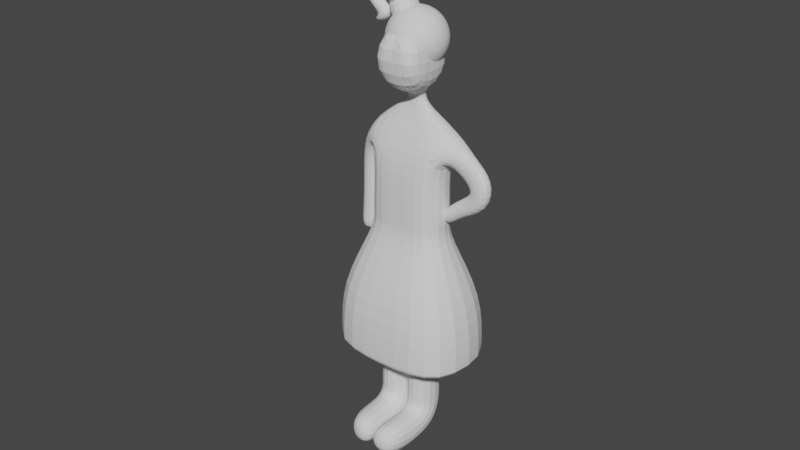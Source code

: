 # Source: Girl.blend  (saved by Blender 2.80.75; exported with 4.5.12 LTS)
import bpy
from mathutils import Matrix  # noqa: F401  (used for matrix-valued properties, if any)

bpy.ops.wm.read_factory_settings(use_empty=True)
scene = bpy.context.scene
scene.name = 'Scene'

# ---- collections
col_collection = bpy.data.collections.new('Collection'); scene.collection.children.link(col_collection)
col_girl_pieces = bpy.data.collections.new('Girl Pieces'); scene.collection.children.link(col_girl_pieces)

# ---- world
world_world = bpy.data.worlds.new('World'); scene.world = world_world
world_world.use_nodes = True; world_world.node_tree.nodes.clear()
_N = world_world.node_tree.nodes; _L = world_world.node_tree.links
n0 = _N.new('ShaderNodeOutputWorld'); n0.name = 'World Output'; n0.location = (300, 300)
n1 = _N.new('ShaderNodeBackground'); n1.name = 'Background'; n1.location = (10, 300)
n1.inputs[0].default_value = (0.05088, 0.05088, 0.05088, 1.0)
_L.new(n1.outputs[0], n0.inputs[0])
n0.is_active_output = True
world_world.color = (0.05088, 0.05088, 0.05088)
world_world.use_sun_shadow = False
world_world.sun_shadow_jitter_overblur = 0.0

# ---- meshes
me_cube_016 = bpy.data.meshes.new('Cube.016')
me_cube_016.from_pydata([(-10.0, -10.0, -10.0), (-10.0, -10.0, 10.0), (-10.0, 10.0, -10.0), (-10.0, 10.0, 10.0), (10.0, -10.0, -10.0), (10.0, -10.0, 10.0), (10.0, 10.0, -10.0), (10.0, 10.0, 10.0), (-8.796, 17.83, 12.96), (-9.058, 10.62, 2.194), (10.85, 12.32, 1.652), (11.11, 19.53, 12.42), (-6.645, 24.68, 4.029), (-5.914, 12.95, 0.6905), (7.123, 14.07, 0.3358), (6.392, 25.8, 3.674), (-7.084, 18.32, -8.018), (-5.865, 9.216, -2.624), (7.172, 10.33, -2.978), (5.953, 19.43, -8.372), (-7.143, 17.51, -9.583), (-6.327, 5.341, -12.33), (6.711, 6.457, -12.69), (5.894, 18.63, -9.938), (-5.824, 22.73, -11.68), (-5.561, 16.11, -15.4), (3.64, 16.9, -15.65), (3.377, 23.52, -11.93), (-17.76, 61.75, -120.0), (-8.444, 40.95, -63.37), (9.762, 61.75, -120.0), (8.444, 40.95, -63.37), (-17.76, 13.42, -139.1), (-8.444, -10.24, -83.68), (9.762, 13.42, -139.1), (8.444, -10.24, -83.68), (9.762, 37.58, -129.6), (8.444, 15.64, -74.24), (-17.76, 37.58, -129.6), (-8.444, 15.64, -74.24), (-17.76, 44.33, -80.63), (9.762, 44.33, -80.63), (9.762, -0.8713, -98.56), (-17.76, -0.8713, -98.56), (-17.76, 22.62, -91.84), (9.762, 22.62, -91.84), (-6.698, 48.92, -85.06), (-6.698, 60.49, -80.27), (6.698, 60.49, -80.27), (6.698, 48.92, -85.06), (5.329, -3.538, -103.8), (5.329, -19.22, -101.2), (-5.329, -19.22, -101.2), (-5.329, -3.538, -103.8), (-6.698, 56.73, -105.8), (-6.698, 68.82, -102.5), (6.698, 68.82, -102.5), (6.698, 56.73, -105.8), (5.329, -10.89, -115.9), (5.329, -27.53, -115.1), (-5.329, -27.53, -115.1), (-5.329, -10.89, -115.9), (-6.698, 67.92, -129.2), (-6.698, 79.53, -125.2), (6.698, 79.53, -125.2), (6.698, 67.92, -129.2), (5.329, 3.411, -124.1), (5.329, 2.225, -133.8), (-5.329, 2.225, -133.8), (-5.329, 3.411, -124.1), (-6.698, 72.66, -137.4), (-6.698, 83.34, -133.8), (6.698, 83.34, -133.8), (6.698, 72.66, -137.4), (6.698, 16.01, -128.5), (6.698, 14.69, -139.6), (-6.698, 14.69, -139.6), (-6.698, 16.01, -128.5), (9.762, 58.0, -110.5), (9.762, 9.663, -129.7), (-17.76, 9.663, -129.7), (-17.76, 33.83, -120.1), (9.762, 33.83, -120.1), (-17.76, 58.0, -110.5), (-3.769, 17.16, -61.2), (3.769, 17.16, -61.2), (3.769, 11.69, -64.29), (3.769, 5.586, -65.79), (-3.769, 5.586, -65.79), (-3.769, 11.69, -64.29), (-3.769, 13.47, -51.9), (3.769, 13.47, -51.9), (-23.77, 1.898, -56.49), (3.769, 1.898, -56.49), (-3.769, 1.898, -56.49), (-23.77, 13.47, -51.9), (-23.77, -12.85, -19.31), (-23.77, -1.279, -14.72), (13.77, 13.47, -51.9), (13.77, 1.898, -56.49), (13.77, -1.279, -14.72), (13.77, -12.85, -19.31), (-23.77, -22.15, -23.0), (-23.77, -7.397, -60.18), (13.77, -22.15, -23.0), (13.77, -7.397, -60.18), (-23.77, 22.77, -48.21), (-23.77, 8.016, -11.03), (13.77, 22.77, -48.21), (13.77, 8.016, -11.03), (9.762, 65.44, -129.3), (-17.76, 65.44, -129.3), (9.762, 41.27, -138.8), (-17.76, 17.1, -148.4), (9.762, 17.1, -148.4), (-17.76, 41.27, -138.8), (7.73, 60.28, -186.8), (7.73, 77.69, -179.9), (-15.73, 60.28, -186.8), (-15.73, 77.69, -179.9), (7.73, 60.28, -186.8), (-15.73, 60.28, -186.8), (7.73, 42.88, -193.7), (-15.73, 39.68, -194.9), (7.73, 82.41, -242.5), (7.73, 101.7, -234.9), (-15.73, 82.41, -242.5), (-15.73, 101.7, -234.9), (7.73, 82.41, -242.5), (-15.73, 82.41, -242.5), (7.73, 63.14, -250.2), (-15.73, 63.14, -250.2), (7.469, 84.79, -248.5), (7.469, 104.1, -240.9), (-15.47, 82.98, -244.0), (-15.47, 102.2, -236.3), (7.469, 84.79, -248.5), (-15.47, 82.98, -244.0), (7.469, 65.53, -256.2), (-15.47, 63.71, -251.6), (3.928, 89.25, -259.8), (3.928, 108.5, -252.1), (-15.29, 84.29, -247.3), (-15.29, 103.6, -239.6), (3.928, 89.25, -259.8), (-15.29, 84.29, -247.3), (3.928, 69.98, -267.4), (-15.29, 65.02, -254.9), (-6.794, 93.03, -269.3), (-6.794, 112.3, -261.7), (-19.19, 85.68, -250.8), (-19.19, 105.0, -243.1), (-6.794, 93.03, -269.3), (-19.19, 85.68, -250.8), (-6.794, 73.76, -276.9), (-19.19, 66.41, -258.4), (-36.22, 93.71, -271.0), (-36.22, 113.0, -263.4), (-35.42, 85.07, -249.2), (-35.42, 104.3, -241.6), (-36.22, 93.71, -271.0), (-35.42, 85.07, -249.2), (-36.22, 74.45, -278.7), (-35.42, 65.8, -256.9), (-47.08, 92.08, -266.9), (-47.08, 105.9, -261.4), (-46.55, 86.42, -252.6), (-46.55, 100.3, -247.1), (-47.08, 92.08, -266.9), (-46.55, 86.42, -252.6), (-47.08, 78.22, -272.4), (-46.55, 72.56, -258.1), (5.329, -18.15, -133.6), (5.329, -9.975, -120.8), (-5.329, -18.15, -133.6), (-5.329, -9.975, -120.8), (27.62, 100.1, -158.5), (-35.62, 100.1, -158.5), (27.62, 56.02, -176.0), (-35.62, 11.96, -193.5), (27.62, 11.96, -193.5), (-35.62, 56.02, -176.0), (27.62, 114.8, -195.7), (-35.62, 114.8, -195.7), (27.62, 70.77, -213.2), (-35.62, 26.71, -230.7), (27.62, 26.71, -230.7), (-35.62, 70.77, -213.2), (27.62, 114.8, -195.7), (-35.62, 114.8, -195.7), (27.62, 70.77, -213.2), (-35.62, 26.71, -230.7), (27.62, 26.71, -230.7), (-35.62, 70.77, -213.2), (7.069, -9.143, -11.78), (10.26, -8.513, -13.37), (13.06, -7.666, -15.51), (15.36, -6.633, -18.11), (17.07, -5.456, -21.08), (18.12, -4.178, -24.3), (18.47, -2.849, -27.65), (18.12, -1.52, -31.0), (17.07, -0.2418, -34.22), (15.36, 0.936, -37.19), (10.26, 2.815, -41.92), (3.534, -10.18, -11.07), (6.933, -10.42, -12.29), (10.07, -10.37, -14.11), (12.81, -10.03, -16.45), (15.06, -9.419, -19.21), (16.74, -8.55, -22.3), (17.77, -7.463, -25.6), (18.12, -6.198, -28.98), (17.77, -4.805, -32.3), (16.74, -3.337, -35.45), (15.06, -1.849, -38.29), (12.81, -0.4003, -40.73), (10.07, 0.9545, -42.66), (6.933, 2.163, -44.02), (3.534, 3.179, -44.75), (3.329, -10.81, -11.32), (6.531, -11.66, -12.78), (9.481, -12.16, -14.82), (12.07, -12.31, -17.35), (14.19, -12.1, -20.28), (15.77, -11.53, -23.48), (16.74, -10.62, -26.85), (17.07, -9.419, -30.25), (16.74, -7.964, -33.55), (15.77, -6.312, -36.63), (14.19, -4.527, -39.35), (12.07, -2.678, -41.63), (9.481, -0.835, -43.37), (6.531, 0.9305, -44.51), (3.329, 2.551, -45.0), (2.996, -11.39, -11.55), (5.878, -12.79, -13.23), (8.533, -13.81, -15.47), (10.86, -14.41, -18.18), (12.77, -14.56, -21.25), (14.19, -14.27, -24.57), (15.06, -13.53, -28.01), (15.36, -12.39, -31.43), (15.06, -10.88, -34.71), (14.19, -9.055, -37.71), (12.77, -6.995, -40.33), (10.86, -4.777, -42.46), (8.533, -2.484, -44.03), (5.878, -0.2054, -44.96), (2.996, 1.972, -45.23), (2.548, -11.9, -11.75), (4.998, -13.79, -13.63), (7.257, -15.26, -16.05), (9.236, -16.25, -18.91), (10.86, -16.73, -22.11), (12.07, -16.67, -25.53), (12.81, -16.09, -29.02), (13.06, -14.99, -32.46), (12.81, -13.43, -35.72), (12.07, -11.46, -38.67), (10.86, -9.159, -41.19), (9.236, -6.617, -43.19), (7.257, -3.93, -44.6), (4.998, -1.201, -45.35), (2.548, 1.464, -45.43), (2.002, -12.32, -11.91), (3.927, -14.61, -13.95), (5.702, -16.44, -16.52), (7.257, -17.76, -19.51), (8.533, -18.5, -22.82), (9.481, -18.65, -26.31), (10.07, -18.18, -29.85), (10.26, -17.13, -33.31), (10.07, -15.52, -36.55), (9.481, -13.43, -39.45), (8.533, -10.93, -41.9), (7.257, -8.127, -43.79), (5.702, -5.116, -45.07), (3.927, -2.018, -45.68), (2.002, 1.048, -45.59), (1.379, -12.62, -12.03), (2.705, -15.21, -14.19), (3.927, -17.33, -16.87), (4.998, -18.88, -19.96), (5.878, -19.82, -23.34), (6.531, -20.11, -26.89), (6.933, -19.74, -30.47), (7.069, -18.71, -33.94), (6.933, -17.08, -37.17), (6.531, -14.9, -40.03), (5.878, -12.25, -42.42), (4.998, -9.248, -44.24), (3.927, -5.997, -45.42), (2.705, -2.625, -45.92), (1.379, 0.738, -45.71), (0.703, -12.82, -12.11), (1.379, -15.59, -14.34), (2.002, -17.87, -17.08), (2.548, -19.57, -20.23), (2.996, -20.64, -23.66), (3.329, -21.01, -27.25), (3.534, -20.69, -30.85), (3.604, -19.69, -34.33), (3.534, -18.04, -37.55), (3.329, -15.8, -40.39), (2.996, -13.07, -42.74), (2.548, -9.939, -44.51), (2.002, -6.54, -45.64), (1.379, -2.999, -46.07), (0.703, 0.5474, -45.79), (-6.784e-06, -12.88, -12.14), (-8.03e-06, -15.71, -14.39), (-7.277e-06, -18.05, -17.16), (-6.723e-06, -19.81, -20.32), (-7.686e-06, -20.91, -23.77), (-7.519e-06, -21.32, -27.37), (-9.304e-06, -21.02, -30.98), (-8.855e-06, -20.02, -34.46), (-9.256e-06, -18.36, -37.68), (-7.425e-06, -16.1, -40.51), (-7.55e-06, -13.34, -42.85), (-6.55e-06, -10.17, -44.6), (-6.192e-06, -6.724, -45.71), (-6.481e-06, -3.126, -46.12), (-6.763e-06, 0.483, -45.82), (-0.7031, -12.82, -12.11), (-1.379, -15.59, -14.34), (-2.002, -17.87, -17.08), (-2.548, -19.57, -20.23), (-2.996, -20.64, -23.66), (-3.329, -21.01, -27.25), (-3.534, -20.69, -30.85), (-3.604, -19.69, -34.33), (-3.534, -18.04, -37.55), (-3.329, -15.8, -40.39), (-2.996, -13.07, -42.74), (-2.548, -9.939, -44.51), (-2.002, -6.54, -45.64), (-1.379, -2.999, -46.07), (-0.7031, 0.5474, -45.79), (-1.379, -12.62, -12.03), (-2.705, -15.21, -14.19), (-3.927, -17.33, -16.87), (-4.998, -18.88, -19.96), (-5.878, -19.82, -23.34), (-6.531, -20.11, -26.89), (-6.933, -19.74, -30.47), (-7.069, -18.71, -33.94), (-6.933, -17.08, -37.17), (-6.531, -14.9, -40.03), (-5.878, -12.25, -42.42), (-4.998, -9.248, -44.24), (-3.927, -5.997, -45.42), (-2.705, -2.625, -45.92), (-1.379, 0.738, -45.71), (-2.002, -12.32, -11.91), (-3.927, -14.61, -13.95), (-5.702, -16.44, -16.52), (-7.257, -17.76, -19.51), (-8.533, -18.5, -22.82), (-9.481, -18.65, -26.31), (-10.07, -18.18, -29.85), (-10.26, -17.13, -33.31), (-10.07, -15.52, -36.55), (-9.481, -13.43, -39.45), (-8.533, -10.93, -41.9), (-7.257, -8.127, -43.79), (-5.702, -5.116, -45.07), (-3.927, -2.018, -45.68), (-2.002, 1.048, -45.59), (-2.548, -11.9, -11.75), (-4.998, -13.79, -13.63), (-7.257, -15.26, -16.05), (-9.236, -16.25, -18.91), (-10.86, -16.73, -22.11), (-12.07, -16.67, -25.53), (-12.81, -16.09, -29.02), (-13.06, -14.99, -32.46), (-12.81, -13.43, -35.72), (-12.07, -11.46, -38.67), (-10.86, -9.159, -41.19), (-9.236, -6.617, -43.19), (-7.257, -3.93, -44.6), (-4.998, -1.201, -45.35), (-2.548, 1.464, -45.43), (-2.996, -11.39, -11.55), (-5.878, -12.79, -13.23), (-8.533, -13.81, -15.47), (-10.86, -14.41, -18.18), (-12.77, -14.56, -21.25), (-14.19, -14.27, -24.57), (-15.06, -13.53, -28.01), (-15.36, -12.39, -31.43), (-15.06, -10.88, -34.71), (-14.19, -9.055, -37.71), (-12.77, -6.995, -40.33), (-10.86, -4.777, -42.46), (-8.533, -2.484, -44.03), (-5.878, -0.2054, -44.96), (-2.996, 1.972, -45.23), (-3.329, -10.81, -11.32), (-6.531, -11.66, -12.78), (-9.481, -12.16, -14.82), (-12.07, -12.31, -17.35), (-14.19, -12.1, -20.28), (-15.77, -11.53, -23.48), (-16.74, -10.62, -26.85), (-17.07, -9.419, -30.25), (-16.74, -7.964, -33.55), (-15.77, -6.312, -36.63), (-14.19, -4.527, -39.35), (-12.07, -2.678, -41.63), (-9.481, -0.835, -43.37), (-6.531, 0.9305, -44.51), (-3.329, 2.551, -45.0), (-3.534, -10.18, -11.07), (-6.933, -10.42, -12.29), (-10.07, -10.37, -14.11), (-12.81, -10.03, -16.45), (-15.06, -9.419, -19.21), (-16.74, -8.55, -22.3), (-17.77, -7.463, -25.6), (-18.12, -6.198, -28.98), (-17.77, -4.805, -32.3), (-16.74, -3.336, -35.45), (-15.06, -1.849, -38.29), (-12.81, -0.4003, -40.73), (-10.07, 0.9545, -42.66), (-6.933, 2.163, -44.02), (-3.534, 3.179, -44.75), (-3.604, -9.53, -10.81), (-7.069, -9.143, -11.78), (-10.26, -8.513, -13.37), (-13.06, -7.666, -15.51), (-15.36, -6.633, -18.11), (-17.07, -5.456, -21.08), (-18.12, -4.178, -24.3), (-18.47, -2.849, -27.65), (-18.12, -1.52, -31.0), (-17.07, -0.2418, -34.22), (-15.36, 0.936, -37.19), (-13.06, 1.968, -39.79), (-10.26, 2.815, -41.92), (-7.069, 3.445, -43.51), (-3.604, 3.833, -44.49), (-3.534, -8.877, -10.55), (-6.933, -7.861, -11.28), (-10.07, -6.652, -12.63), (-12.81, -5.297, -14.57), (-15.06, -3.848, -17.0), (-16.74, -2.361, -19.85), (-17.77, -0.8925, -22.99), (-18.12, 0.5009, -26.32), (-17.77, 1.766, -29.69), (-16.74, 2.853, -32.99), (-15.06, 3.721, -36.08), (-12.81, 4.337, -38.85), (-10.07, 4.676, -41.18), (-6.933, 4.727, -43.0), (-3.534, 4.486, -44.23), (-3.329, -8.248, -10.3), (-6.531, -6.628, -10.79), (-9.481, -4.863, -11.92), (-12.07, -3.02, -13.66), (-14.19, -1.17, -15.94), (-15.77, 0.6147, -18.67), (-16.74, 2.267, -21.74), (-17.07, 3.722, -25.04), (-16.74, 4.925, -28.44), (-15.77, 5.829, -31.81), (-14.19, 6.399, -35.02), (-12.07, 6.614, -37.94), (-9.481, 6.466, -40.47), (-6.531, 5.959, -42.51), (-3.329, 5.115, -43.98), (-2.996, -7.669, -10.07), (-5.878, -5.492, -10.34), (-8.533, -3.213, -11.27), (-10.86, -0.9207, -12.83), (-12.77, 1.298, -14.96), (-14.19, 3.357, -17.58), (-15.06, 5.178, -20.59), (-15.36, 6.69, -23.86), (-15.06, 7.836, -27.28), (-14.19, 8.571, -30.72), (-12.77, 8.867, -34.04), (-10.86, 8.713, -37.11), (-8.533, 8.115, -39.82), (-5.878, 7.095, -42.06), (-2.996, 5.694, -43.75), (-1.084e-05, -9.661, -10.48), (-2.548, -7.162, -9.867), (-4.998, -4.496, -9.941), (-7.257, -1.768, -10.69), (-9.236, 0.9191, -12.1), (-10.86, 3.461, -14.1), (-12.07, 5.761, -16.63), (-12.81, 7.73, -19.57), (-13.06, 9.292, -22.83), (-12.81, 10.39, -26.27), (-12.07, 10.97, -29.77), (-10.86, 11.03, -33.18), (-9.236, 10.55, -36.38), (-7.257, 9.561, -39.25), (-4.998, 8.091, -41.67), (-2.548, 6.201, -43.55), (-2.002, -6.745, -9.702), (-3.927, -3.679, -9.616), (-5.702, -0.5816, -10.22), (-7.257, 2.429, -11.5), (-8.533, 5.237, -13.4), (-9.481, 7.734, -15.84), (-10.07, 9.824, -18.74), (-10.26, 11.43, -21.98), (-10.07, 12.48, -25.44), (-9.481, 12.95, -28.98), (-8.533, 12.81, -32.48), (-7.257, 12.06, -35.78), (-5.702, 10.75, -38.78), (-3.927, 8.908, -41.34), (-2.002, 6.618, -43.38), (-1.379, -6.435, -9.579), (-2.705, -3.072, -9.375), (-3.927, 0.3, -9.874), (-4.998, 3.551, -11.06), (-5.878, 6.556, -12.87), (-6.531, 9.2, -15.26), (-6.933, 11.38, -18.12), (-7.069, 13.01, -21.35), (-6.933, 14.04, -24.82), (-6.531, 14.41, -28.4), (-5.878, 14.13, -31.95), (-4.998, 13.19, -35.34), (-3.927, 11.63, -38.43), (-2.705, 9.515, -41.1), (-1.379, 6.927, -43.26), (-0.7031, -6.245, -9.503), (-1.379, -2.698, -9.227), (-2.002, 0.8428, -9.659), (-2.548, 4.242, -10.78), (-2.996, 7.368, -12.55), (-3.329, 10.1, -14.9), (-3.534, 12.34, -17.74), (-3.604, 13.99, -20.97), (-3.534, 15.0, -24.44), (-3.329, 15.32, -28.04), (-2.996, 14.94, -31.63), (-2.548, 13.88, -35.06), (-2.002, 12.17, -38.21), (-1.379, 9.889, -40.95), (-0.7031, 7.118, -43.18), (-5.258e-06, -6.181, -9.478), (-5.43e-06, -2.572, -9.177), (-5.719e-06, 1.026, -9.586), (-3.82e-06, 4.475, -10.69), (-3.04e-06, 7.643, -12.44), (-1.403e-06, 10.41, -14.78), (-2.655e-06, 12.66, -17.62), (-2.616e-06, 14.32, -20.83), (-2.607e-06, 15.32, -24.32), (-1.309e-06, 15.62, -27.92), (-2.904e-06, 15.21, -31.52), (-3.646e-06, 14.11, -34.97), (-5.515e-06, 12.35, -38.14), (-5.863e-06, 10.02, -40.9), (-5.127e-06, 7.182, -43.16), (0.703, -6.245, -9.503), (1.379, -2.698, -9.227), (2.002, 0.8428, -9.659), (2.548, 4.242, -10.78), (2.996, 7.368, -12.55), (3.329, 10.1, -14.9), (3.534, 12.34, -17.74), (3.604, 13.99, -20.97), (3.534, 15.0, -24.44), (3.329, 15.32, -28.04), (2.996, 14.94, -31.63), (2.548, 13.88, -35.06), (2.002, 12.17, -38.21), (1.379, 9.889, -40.95), (0.703, 7.118, -43.18), (-6.341e-06, 3.964, -44.82), (1.379, -6.435, -9.579), (2.705, -3.072, -9.375), (3.927, 0.3, -9.874), (4.998, 3.551, -11.06), (5.878, 6.556, -12.87), (6.531, 9.2, -15.26), (6.933, 11.38, -18.12), (7.069, 13.01, -21.35), (6.933, 14.04, -24.82), (6.531, 14.41, -28.4), (5.878, 14.13, -31.95), (4.998, 13.19, -35.34), (3.927, 11.63, -38.43), (2.705, 9.515, -41.1), (1.379, 6.927, -43.26), (2.002, -6.745, -9.702), (3.927, -3.679, -9.616), (5.702, -0.5816, -10.22), (7.257, 2.429, -11.5), (8.533, 5.237, -13.4), (9.481, 7.734, -15.84), (10.07, 9.824, -18.74), (10.26, 11.43, -21.98), (10.07, 12.48, -25.44), (9.481, 12.95, -28.98), (8.533, 12.81, -32.48), (7.257, 12.06, -35.78), (5.702, 10.75, -38.78), (3.927, 8.908, -41.34), (2.002, 6.618, -43.38), (2.548, -7.162, -9.867), (4.998, -4.496, -9.941), (7.257, -1.768, -10.69), (9.236, 0.9191, -12.1), (10.86, 3.461, -14.1), (12.07, 5.761, -16.63), (12.81, 7.73, -19.57), (13.06, 9.292, -22.83), (12.81, 10.39, -26.27), (12.07, 10.97, -29.77), (10.86, 11.03, -33.18), (9.236, 10.55, -36.38), (7.257, 9.561, -39.25), (4.998, 8.091, -41.67), (2.548, 6.201, -43.55), (2.996, -7.669, -10.07), (5.878, -5.492, -10.34), (8.533, -3.213, -11.27), (10.86, -0.9207, -12.83), (12.77, 1.298, -14.96), (14.19, 3.357, -17.58), (15.06, 5.178, -20.59), (15.36, 6.69, -23.86), (15.06, 7.836, -27.28), (14.19, 8.571, -30.72), (12.77, 8.867, -34.04), (10.86, 8.713, -37.11), (8.533, 8.115, -39.82), (5.878, 7.095, -42.06), (2.996, 5.694, -43.75), (3.329, -8.248, -10.3), (6.531, -6.628, -10.79), (9.481, -4.863, -11.92), (12.07, -3.02, -13.66), (14.19, -1.17, -15.94), (15.77, 0.6147, -18.67), (16.74, 2.267, -21.74), (17.07, 3.722, -25.04), (16.74, 4.925, -28.44), (15.77, 5.829, -31.81), (14.19, 6.399, -35.02), (12.07, 6.614, -37.94), (9.481, 6.466, -40.47), (6.531, 5.959, -42.51), (3.329, 5.115, -43.98), (3.534, -8.877, -10.55), (6.933, -7.861, -11.28), (10.07, -6.652, -12.63), (12.81, -5.297, -14.57), (15.06, -3.848, -17.0), (16.74, -2.361, -19.85), (17.77, -0.8925, -22.99), (18.12, 0.5009, -26.32), (17.77, 1.766, -29.69), (16.74, 2.853, -32.99), (15.06, 3.721, -36.08), (12.81, 4.337, -38.85), (10.07, 4.676, -41.18), (6.933, 4.727, -43.0), (3.534, 4.486, -44.23), (3.604, -9.53, -10.81), (13.06, 1.968, -39.79), (7.069, 3.445, -43.51), (3.604, 3.833, -44.49), (-10.0, 10.0, -20.0), (-10.0, 10.0, -4.768e-06), (10.0, 10.0, -20.0), (10.0, 10.0, -4.768e-06), (-10.0, -10.0, -20.0), (-10.0, -10.0, -4.768e-06), (10.0, -10.0, -20.0), (10.0, -10.0, -4.768e-06)], [], [(0, 1, 3, 2), (2, 3, 7, 6), (6, 7, 5, 4), (4, 5, 1, 0), (2, 6, 4, 0), (5, 7, 10, 11), (10, 9, 13, 14), (3, 1, 8, 9), (1, 5, 11, 8), (7, 3, 9, 10), (15, 14, 18, 19), (11, 10, 14, 15), (9, 8, 12, 13), (8, 11, 15, 12), (16, 19, 23, 20), (13, 12, 16, 17), (12, 15, 19, 16), (14, 13, 17, 18), (23, 22, 26, 27), (18, 17, 21, 22), (19, 18, 22, 23), (17, 16, 20, 21), (26, 25, 24, 27), (21, 20, 24, 25), (20, 23, 27, 24), (22, 21, 25, 26), (45, 37, 35, 42), (44, 39, 29, 40), (43, 33, 39, 44), (41, 31, 37, 45), (78, 41, 45, 82), (80, 43, 44, 81), (81, 44, 40, 83), (79, 42, 43, 80), (82, 45, 42, 79), (83, 40, 41, 78), (33, 35, 87, 88), (29, 47, 46, 40), (31, 48, 47, 29), (41, 49, 48, 31), (40, 46, 49, 41), (35, 51, 50, 42), (33, 52, 51, 35), (43, 53, 52, 33), (42, 50, 53, 43), (63, 71, 70, 62), (47, 55, 54, 46), (48, 56, 55, 47), (49, 57, 56, 48), (46, 54, 57, 49), (70, 71, 72, 73), (51, 59, 58, 50), (52, 60, 59, 51), (53, 61, 60, 52), (50, 58, 61, 53), (55, 63, 62, 54), (56, 64, 63, 55), (57, 65, 64, 56), (54, 62, 65, 57), (172, 67, 66, 173), (174, 68, 67, 172), (175, 69, 68, 174), (173, 66, 69, 175), (64, 72, 71, 63), (65, 73, 72, 64), (62, 70, 73, 65), (74, 75, 76, 77), (67, 75, 74, 66), (68, 76, 75, 67), (69, 77, 76, 68), (66, 74, 77, 69), (28, 83, 78, 30), (36, 82, 79, 34), (34, 79, 80, 32), (38, 81, 83, 28), (32, 80, 81, 38), (30, 78, 82, 36), (88, 87, 93, 94), (39, 33, 88, 89), (37, 31, 85, 86), (31, 29, 84, 85), (29, 39, 89, 84), (35, 37, 86, 87), (84, 89, 88, 94, 90), (85, 84, 90, 91), (86, 85, 91, 93, 87), (95, 92, 96, 97), (90, 94, 92, 95), (94, 93, 99, 105, 103, 92), (102, 104, 101, 100, 109, 107, 97, 96), (93, 91, 98, 99), (99, 98, 100, 101), (91, 90, 95, 106, 108, 98), (99, 101, 104, 105), (103, 105, 104, 102), (96, 92, 103, 102), (109, 108, 106, 107), (100, 98, 108, 109), (95, 97, 107, 106), (32, 38, 115, 113), (36, 34, 114, 112), (30, 36, 112, 110), (28, 30, 110, 111), (34, 32, 113, 114), (38, 28, 111, 115), (123, 121, 129, 131), (117, 116, 124, 125), (114, 113, 179, 180), (129, 128, 136, 137), (130, 131, 139, 138), (120, 122, 130, 128), (119, 117, 125, 127), (116, 118, 126, 124), (122, 123, 131, 130), (121, 120, 128, 129), (118, 119, 127, 126), (138, 139, 147, 146), (132, 134, 142, 140), (126, 127, 135, 134), (125, 124, 132, 133), (131, 129, 137, 139), (128, 130, 138, 136), (127, 125, 133, 135), (124, 126, 134, 132), (144, 146, 154, 152), (147, 145, 153, 155), (137, 136, 144, 145), (134, 135, 143, 142), (133, 132, 140, 141), (139, 137, 145, 147), (136, 138, 146, 144), (135, 133, 141, 143), (149, 148, 156, 157), (150, 151, 159, 158), (143, 141, 149, 151), (140, 142, 150, 148), (146, 147, 155, 154), (145, 144, 152, 153), (142, 143, 151, 150), (141, 140, 148, 149), (161, 160, 168, 169), (162, 163, 171, 170), (155, 153, 161, 163), (152, 154, 162, 160), (151, 149, 157, 159), (148, 150, 158, 156), (154, 155, 163, 162), (153, 152, 160, 161), (165, 164, 166, 167), (169, 168, 170, 171), (158, 159, 167, 166), (157, 156, 164, 165), (163, 161, 169, 171), (160, 162, 170, 168), (159, 157, 165, 167), (156, 158, 166, 164), (58, 173, 175, 61), (61, 175, 174, 60), (60, 174, 172, 59), (59, 172, 173, 58), (181, 177, 183, 187), (111, 110, 176, 177), (115, 111, 177, 181), (113, 115, 181, 179), (110, 112, 178, 176), (112, 114, 180, 178), (184, 186, 192, 190), (179, 181, 187, 185), (176, 178, 184, 182), (178, 180, 186, 184), (180, 179, 185, 186), (177, 176, 182, 183), (188, 190, 192, 191, 193, 189), (186, 185, 191, 192), (183, 182, 188, 189), (187, 183, 189, 193), (185, 187, 193, 191), (182, 184, 190, 188), (198, 197, 209, 210), (674, 204, 217, 218), (199, 198, 210, 211), (675, 674, 218, 219), (200, 199, 211, 212), (672, 490, 205), (581, 675, 219), (201, 200, 212, 213), (194, 672, 205, 206), (202, 201, 213, 214), (195, 194, 206, 207), (203, 202, 214, 215), (196, 195, 207, 208), (673, 203, 215, 216), (197, 196, 208, 209), (204, 673, 216, 217), (209, 208, 223, 224), (217, 216, 231, 232), (210, 209, 224, 225), (218, 217, 232, 233), (211, 210, 225, 226), (219, 218, 233, 234), (212, 211, 226, 227), (205, 490, 220), (581, 219, 234), (213, 212, 227, 228), (206, 205, 220, 221), (214, 213, 228, 229), (207, 206, 221, 222), (215, 214, 229, 230), (208, 207, 222, 223), (216, 215, 230, 231), (228, 227, 242, 243), (221, 220, 235, 236), (229, 228, 243, 244), (222, 221, 236, 237), (230, 229, 244, 245), (223, 222, 237, 238), (231, 230, 245, 246), (224, 223, 238, 239), (232, 231, 246, 247), (225, 224, 239, 240), (233, 232, 247, 248), (226, 225, 240, 241), (234, 233, 248, 249), (227, 226, 241, 242), (220, 490, 235), (581, 234, 249), (247, 246, 261, 262), (240, 239, 254, 255), (248, 247, 262, 263), (241, 240, 255, 256), (249, 248, 263, 264), (242, 241, 256, 257), (235, 490, 250), (581, 249, 264), (243, 242, 257, 258), (236, 235, 250, 251), (244, 243, 258, 259), (237, 236, 251, 252), (245, 244, 259, 260), (238, 237, 252, 253), (246, 245, 260, 261), (239, 238, 253, 254), (251, 250, 265, 266), (259, 258, 273, 274), (252, 251, 266, 267), (260, 259, 274, 275), (253, 252, 267, 268), (261, 260, 275, 276), (254, 253, 268, 269), (262, 261, 276, 277), (255, 254, 269, 270), (263, 262, 277, 278), (256, 255, 270, 271), (264, 263, 278, 279), (257, 256, 271, 272), (250, 490, 265), (581, 264, 279), (258, 257, 272, 273), (270, 269, 284, 285), (278, 277, 292, 293), (271, 270, 285, 286), (279, 278, 293, 294), (272, 271, 286, 287), (265, 490, 280), (581, 279, 294), (273, 272, 287, 288), (266, 265, 280, 281), (274, 273, 288, 289), (267, 266, 281, 282), (275, 274, 289, 290), (268, 267, 282, 283), (276, 275, 290, 291), (269, 268, 283, 284), (277, 276, 291, 292), (289, 288, 303, 304), (282, 281, 296, 297), (290, 289, 304, 305), (283, 282, 297, 298), (291, 290, 305, 306), (284, 283, 298, 299), (292, 291, 306, 307), (285, 284, 299, 300), (293, 292, 307, 308), (286, 285, 300, 301), (294, 293, 308, 309), (287, 286, 301, 302), (280, 490, 295), (581, 294, 309), (288, 287, 302, 303), (281, 280, 295, 296), (308, 307, 322, 323), (301, 300, 315, 316), (309, 308, 323, 324), (302, 301, 316, 317), (295, 490, 310), (581, 309, 324), (303, 302, 317, 318), (296, 295, 310, 311), (304, 303, 318, 319), (297, 296, 311, 312), (305, 304, 319, 320), (298, 297, 312, 313), (306, 305, 320, 321), (299, 298, 313, 314), (307, 306, 321, 322), (300, 299, 314, 315), (320, 319, 334, 335), (313, 312, 327, 328), (321, 320, 335, 336), (314, 313, 328, 329), (322, 321, 336, 337), (315, 314, 329, 330), (323, 322, 337, 338), (316, 315, 330, 331), (324, 323, 338, 339), (317, 316, 331, 332), (310, 490, 325), (581, 324, 339), (318, 317, 332, 333), (311, 310, 325, 326), (319, 318, 333, 334), (312, 311, 326, 327), (339, 338, 353, 354), (332, 331, 346, 347), (325, 490, 340), (581, 339, 354), (333, 332, 347, 348), (326, 325, 340, 341), (334, 333, 348, 349), (327, 326, 341, 342), (335, 334, 349, 350), (328, 327, 342, 343), (336, 335, 350, 351), (329, 328, 343, 344), (337, 336, 351, 352), (330, 329, 344, 345), (338, 337, 352, 353), (331, 330, 345, 346), (343, 342, 357, 358), (351, 350, 365, 366), (344, 343, 358, 359), (352, 351, 366, 367), (345, 344, 359, 360), (353, 352, 367, 368), (346, 345, 360, 361), (354, 353, 368, 369), (347, 346, 361, 362), (340, 490, 355), (581, 354, 369), (348, 347, 362, 363), (341, 340, 355, 356), (349, 348, 363, 364), (342, 341, 356, 357), (350, 349, 364, 365), (362, 361, 376, 377), (355, 490, 370), (581, 369, 384), (363, 362, 377, 378), (356, 355, 370, 371), (364, 363, 378, 379), (357, 356, 371, 372), (365, 364, 379, 380), (358, 357, 372, 373), (366, 365, 380, 381), (359, 358, 373, 374), (367, 366, 381, 382), (360, 359, 374, 375), (368, 367, 382, 383), (361, 360, 375, 376), (369, 368, 383, 384), (381, 380, 395, 396), (374, 373, 388, 389), (382, 381, 396, 397), (375, 374, 389, 390), (383, 382, 397, 398), (376, 375, 390, 391), (384, 383, 398, 399), (377, 376, 391, 392), (370, 490, 385), (581, 384, 399), (378, 377, 392, 393), (371, 370, 385, 386), (379, 378, 393, 394), (372, 371, 386, 387), (380, 379, 394, 395), (373, 372, 387, 388), (385, 490, 400), (581, 399, 414), (393, 392, 407, 408), (386, 385, 400, 401), (394, 393, 408, 409), (387, 386, 401, 402), (395, 394, 409, 410), (388, 387, 402, 403), (396, 395, 410, 411), (389, 388, 403, 404), (397, 396, 411, 412), (390, 389, 404, 405), (398, 397, 412, 413), (391, 390, 405, 406), (399, 398, 413, 414), (392, 391, 406, 407), (404, 403, 418, 419), (412, 411, 426, 427), (405, 404, 419, 420), (413, 412, 427, 428), (406, 405, 420, 421), (414, 413, 428, 429), (407, 406, 421, 422), (400, 490, 415), (581, 414, 429), (408, 407, 422, 423), (401, 400, 415, 416), (409, 408, 423, 424), (402, 401, 416, 417), (410, 409, 424, 425), (403, 402, 417, 418), (411, 410, 425, 426), (423, 422, 437, 438), (416, 415, 430, 431), (424, 423, 438, 439), (417, 416, 431, 432), (425, 424, 439, 440), (418, 417, 432, 433), (426, 425, 440, 441), (419, 418, 433, 434), (427, 426, 441, 442), (420, 419, 434, 435), (428, 427, 442, 443), (421, 420, 435, 436), (429, 428, 443, 444), (422, 421, 436, 437), (415, 490, 430), (581, 429, 444), (442, 441, 456, 457), (435, 434, 449, 450), (443, 442, 457, 458), (436, 435, 450, 451), (444, 443, 458, 459), (437, 436, 451, 452), (430, 490, 445), (581, 444, 459), (438, 437, 452, 453), (431, 430, 445, 446), (439, 438, 453, 454), (432, 431, 446, 447), (440, 439, 454, 455), (433, 432, 447, 448), (441, 440, 455, 456), (434, 433, 448, 449), (454, 453, 468, 469), (447, 446, 461, 462), (455, 454, 469, 470), (448, 447, 462, 463), (456, 455, 470, 471), (449, 448, 463, 464), (457, 456, 471, 472), (450, 449, 464, 465), (458, 457, 472, 473), (451, 450, 465, 466), (459, 458, 473, 474), (452, 451, 466, 467), (445, 490, 460), (581, 459, 474), (453, 452, 467, 468), (446, 445, 460, 461), (473, 472, 487, 488), (466, 465, 480, 481), (474, 473, 488, 489), (467, 466, 481, 482), (460, 490, 475), (581, 474, 489), (468, 467, 482, 483), (461, 460, 475, 476), (469, 468, 483, 484), (462, 461, 476, 477), (470, 469, 484, 485), (463, 462, 477, 478), (471, 470, 485, 486), (464, 463, 478, 479), (472, 471, 486, 487), (465, 464, 479, 480), (477, 476, 492, 493), (485, 484, 500, 501), (478, 477, 493, 494), (486, 485, 501, 502), (479, 478, 494, 495), (487, 486, 502, 503), (480, 479, 495, 496), (488, 487, 503, 504), (481, 480, 496, 497), (489, 488, 504, 505), (482, 481, 497, 498), (475, 490, 491), (581, 489, 505), (483, 482, 498, 499), (476, 475, 491, 492), (484, 483, 499, 500), (497, 496, 511, 512), (505, 504, 519, 520), (498, 497, 512, 513), (491, 490, 506), (581, 505, 520), (499, 498, 513, 514), (492, 491, 506, 507), (500, 499, 514, 515), (493, 492, 507, 508), (501, 500, 515, 516), (494, 493, 508, 509), (502, 501, 516, 517), (495, 494, 509, 510), (503, 502, 517, 518), (496, 495, 510, 511), (504, 503, 518, 519), (516, 515, 530, 531), (509, 508, 523, 524), (517, 516, 531, 532), (510, 509, 524, 525), (518, 517, 532, 533), (511, 510, 525, 526), (519, 518, 533, 534), (512, 511, 526, 527), (520, 519, 534, 535), (513, 512, 527, 528), (506, 490, 521), (581, 520, 535), (514, 513, 528, 529), (507, 506, 521, 522), (515, 514, 529, 530), (508, 507, 522, 523), (535, 534, 549, 550), (528, 527, 542, 543), (521, 490, 536), (581, 535, 550), (529, 528, 543, 544), (522, 521, 536, 537), (530, 529, 544, 545), (523, 522, 537, 538), (531, 530, 545, 546), (524, 523, 538, 539), (532, 531, 546, 547), (525, 524, 539, 540), (533, 532, 547, 548), (526, 525, 540, 541), (534, 533, 548, 549), (527, 526, 541, 542), (539, 538, 553, 554), (547, 546, 561, 562), (540, 539, 554, 555), (548, 547, 562, 563), (541, 540, 555, 556), (549, 548, 563, 564), (542, 541, 556, 557), (550, 549, 564, 565), (543, 542, 557, 558), (536, 490, 551), (581, 550, 565), (544, 543, 558, 559), (537, 536, 551, 552), (545, 544, 559, 560), (538, 537, 552, 553), (546, 545, 560, 561), (558, 557, 572, 573), (551, 490, 566), (581, 565, 580), (559, 558, 573, 574), (552, 551, 566, 567), (560, 559, 574, 575), (553, 552, 567, 568), (561, 560, 575, 576), (554, 553, 568, 569), (562, 561, 576, 577), (555, 554, 569, 570), (563, 562, 577, 578), (556, 555, 570, 571), (564, 563, 578, 579), (557, 556, 571, 572), (565, 564, 579, 580), (577, 576, 592, 593), (570, 569, 585, 586), (578, 577, 593, 594), (571, 570, 586, 587), (579, 578, 594, 595), (572, 571, 587, 588), (580, 579, 595, 596), (573, 572, 588, 589), (566, 490, 582), (581, 580, 596), (574, 573, 589, 590), (567, 566, 582, 583), (575, 574, 590, 591), (568, 567, 583, 584), (576, 575, 591, 592), (569, 568, 584, 585), (581, 596, 611), (590, 589, 604, 605), (583, 582, 597, 598), (591, 590, 605, 606), (584, 583, 598, 599), (592, 591, 606, 607), (585, 584, 599, 600), (593, 592, 607, 608), (586, 585, 600, 601), (594, 593, 608, 609), (587, 586, 601, 602), (595, 594, 609, 610), (588, 587, 602, 603), (596, 595, 610, 611), (589, 588, 603, 604), (582, 490, 597), (609, 608, 623, 624), (602, 601, 616, 617), (610, 609, 624, 625), (603, 602, 617, 618), (611, 610, 625, 626), (604, 603, 618, 619), (597, 490, 612), (581, 611, 626), (605, 604, 619, 620), (598, 597, 612, 613), (606, 605, 620, 621), (599, 598, 613, 614), (607, 606, 621, 622), (600, 599, 614, 615), (608, 607, 622, 623), (601, 600, 615, 616), (613, 612, 627, 628), (621, 620, 635, 636), (614, 613, 628, 629), (622, 621, 636, 637), (615, 614, 629, 630), (623, 622, 637, 638), (616, 615, 630, 631), (624, 623, 638, 639), (617, 616, 631, 632), (625, 624, 639, 640), (618, 617, 632, 633), (626, 625, 640, 641), (619, 618, 633, 634), (612, 490, 627), (581, 626, 641), (620, 619, 634, 635), (632, 631, 646, 647), (640, 639, 654, 655), (633, 632, 647, 648), (641, 640, 655, 656), (634, 633, 648, 649), (627, 490, 642), (581, 641, 656), (635, 634, 649, 650), (628, 627, 642, 643), (636, 635, 650, 651), (629, 628, 643, 644), (637, 636, 651, 652), (630, 629, 644, 645), (638, 637, 652, 653), (631, 630, 645, 646), (639, 638, 653, 654), (651, 650, 665, 666), (644, 643, 658, 659), (652, 651, 666, 667), (645, 644, 659, 660), (653, 652, 667, 668), (646, 645, 660, 661), (654, 653, 668, 669), (647, 646, 661, 662), (655, 654, 669, 670), (648, 647, 662, 663), (656, 655, 670, 671), (649, 648, 663, 664), (642, 490, 657), (581, 656, 671), (650, 649, 664, 665), (643, 642, 657, 658), (670, 669, 204, 674), (663, 662, 198, 199), (671, 670, 674, 675), (664, 663, 199, 200), (657, 490, 672), (581, 671, 675), (665, 664, 200, 201), (658, 657, 672, 194), (666, 665, 201, 202), (659, 658, 194, 195), (667, 666, 202, 203), (660, 659, 195, 196), (668, 667, 203, 673), (661, 660, 196, 197), (669, 668, 673, 204), (662, 661, 197, 198), (676, 677, 679, 678), (678, 679, 683, 682), (682, 683, 681, 680), (680, 681, 677, 676), (678, 682, 680, 676), (683, 679, 677, 681)])
_uv = me_cube_016.uv_layers.new(name='UVMap')
_uv.uv.foreach_set('vector', [0.375, 0.0, 0.625, 0.0, 0.625, 0.25, 0.375, 0.25, 0.375, 0.25, 0.625, 0.25, 0.625, 0.5, 0.375, 0.5, 0.375, 0.5, 0.625, 0.5, 0.625, 0.75, 0.375, 0.75, 0.375, 0.75, 0.625, 0.75, 0.625, 1.0, 0.375, 1.0, 0.125, 0.5, 0.375, 0.5, 0.375, 0.75, 0.125, 0.75, 0.625, 0.75, 0.625, 0.5, 0.625, 0.5, 0.625, 0.75, 0.625, 0.5, 0.625, 0.25, 0.625, 0.25, 0.625, 0.5, 0.625, 0.25, 0.625, 0.0, 0.625, 0.0, 0.625, 0.25, 0.625, 1.0, 0.625, 0.75, 0.625, 0.75, 0.625, 1.0, 0.625, 0.5, 0.625, 0.25, 0.625, 0.25, 0.625, 0.5, 0.625, 0.75, 0.625, 0.5, 0.625, 0.5, 0.625, 0.75, 0.625, 0.75, 0.625, 0.5, 0.625, 0.5, 0.625, 0.75, 0.625, 0.25, 0.625, 0.0, 0.625, 0.0, 0.625, 0.25, 0.625, 1.0, 0.625, 0.75, 0.625, 0.75, 0.625, 1.0, 0.625, 1.0, 0.625, 0.75, 0.625, 0.75, 0.625, 1.0, 0.625, 0.25, 0.625, 0.0, 0.625, 0.0, 0.625, 0.25, 0.625, 1.0, 0.625, 0.75, 0.625, 0.75, 0.625, 1.0, 0.625, 0.5, 0.625, 0.25, 0.625, 0.25, 0.625, 0.5, 0.625, 0.75, 0.625, 0.5, 0.625, 0.5, 0.625, 0.75, 0.625, 0.5, 0.625, 0.25, 0.625, 0.25, 0.625, 0.5, 0.625, 0.75, 0.625, 0.5, 0.625, 0.5, 0.625, 0.75, 0.625, 0.25, 0.625, 0.0, 0.625, 0.0, 0.625, 0.25, 0.625, 0.5, 0.875, 0.5, 0.875, 0.75, 0.625, 0.75, 0.625, 0.25, 0.625, 0.0, 0.625, 0.0, 0.625, 0.25, 0.625, 1.0, 0.625, 0.75, 0.625, 0.75, 0.625, 1.0, 0.625, 0.5, 0.625, 0.25, 0.625, 0.25, 0.625, 0.5, 0.5462, 0.375, 0.625, 0.375, 0.625, 0.5, 0.5462, 0.5, 0.5462, 0.875, 0.625, 0.875, 0.625, 1.0, 0.5462, 1.0, 0.5462, 0.75, 0.625, 0.75, 0.625, 0.875, 0.5462, 0.875, 0.5462, 0.25, 0.625, 0.25, 0.625, 0.375, 0.5462, 0.375, 0.4179, 0.25, 0.5462, 0.25, 0.5462, 0.375, 0.4179, 0.375, 0.4179, 0.75, 0.5462, 0.75, 0.5462, 0.875, 0.4179, 0.875, 0.4179, 0.875, 0.5462, 0.875, 0.5462, 1.0, 0.4179, 1.0, 0.4179, 0.5, 0.5462, 0.5, 0.5462, 0.75, 0.4179, 0.75, 0.4179, 0.375, 0.5462, 0.375, 0.5462, 0.5, 0.4179, 0.5, 0.4179, 0.0, 0.5462, 0.0, 0.5462, 0.25, 0.4179, 0.25, 0.625, 0.75, 0.625, 0.5, 0.625, 0.5, 0.625, 0.75, 0.625, 0.0, 0.625, 0.0, 0.5462, 0.0, 0.5462, 0.0, 0.625, 0.25, 0.625, 0.25, 0.625, 0.0, 0.625, 0.0, 0.5462, 0.25, 0.5462, 0.25, 0.625, 0.25, 0.625, 0.25, 0.5462, 0.0, 0.5462, 0.0, 0.5462, 0.25, 0.5462, 0.25, 0.625, 0.5, 0.625, 0.5, 0.5462, 0.5, 0.5462, 0.5, 0.625, 0.75, 0.625, 0.75, 0.625, 0.5, 0.625, 0.5, 0.5462, 0.75, 0.5462, 0.75, 0.625, 0.75, 0.625, 0.75, 0.5462, 0.5, 0.5462, 0.5, 0.5462, 0.75, 0.5462, 0.75, 0.625, 0.0, 0.625, 0.0, 0.5462, 0.0, 0.5462, 0.0, 0.625, 0.0, 0.625, 0.0, 0.5462, 0.0, 0.5462, 0.0, 0.625, 0.25, 0.625, 0.25, 0.625, 0.0, 0.625, 0.0, 0.5462, 0.25, 0.5462, 0.25, 0.625, 0.25, 0.625, 0.25, 0.5462, 0.0, 0.5462, 0.0, 0.5462, 0.25, 0.5462, 0.25, 0.5462, 0.0, 0.625, 0.0, 0.625, 0.25, 0.5462, 0.25, 0.625, 0.5, 0.625, 0.5, 0.5462, 0.5, 0.5462, 0.5, 0.625, 0.75, 0.625, 0.75, 0.625, 0.5, 0.625, 0.5, 0.5462, 0.75, 0.5462, 0.75, 0.625, 0.75, 0.625, 0.75, 0.5462, 0.5, 0.5462, 0.5, 0.5462, 0.75, 0.5462, 0.75, 0.625, 0.0, 0.625, 0.0, 0.5462, 0.0, 0.5462, 0.0, 0.625, 0.25, 0.625, 0.25, 0.625, 0.0, 0.625, 0.0, 0.5462, 0.25, 0.5462, 0.25, 0.625, 0.25, 0.625, 0.25, 0.5462, 0.0, 0.5462, 0.0, 0.5462, 0.25, 0.5462, 0.25, 0.625, 0.5, 0.625, 0.5, 0.5462, 0.5, 0.5462, 0.5, 0.625, 0.75, 0.625, 0.75, 0.625, 0.5, 0.625, 0.5, 0.5462, 0.75, 0.5462, 0.75, 0.625, 0.75, 0.625, 0.75, 0.5462, 0.5, 0.5462, 0.5, 0.5462, 0.75, 0.5462, 0.75, 0.625, 0.25, 0.625, 0.25, 0.625, 0.0, 0.625, 0.0, 0.5462, 0.25, 0.5462, 0.25, 0.625, 0.25, 0.625, 0.25, 0.5462, 0.0, 0.5462, 0.0, 0.5462, 0.25, 0.5462, 0.25, 0.5462, 0.5, 0.625, 0.5, 0.625, 0.75, 0.5462, 0.75, 0.625, 0.5, 0.625, 0.5, 0.5462, 0.5, 0.5462, 0.5, 0.625, 0.75, 0.625, 0.75, 0.625, 0.5, 0.625, 0.5, 0.5462, 0.75, 0.5462, 0.75, 0.625, 0.75, 0.625, 0.75, 0.5462, 0.5, 0.5462, 0.5, 0.5462, 0.75, 0.5462, 0.75, 0.375, 0.0, 0.4179, 0.0, 0.4179, 0.25, 0.375, 0.25, 0.375, 0.375, 0.4179, 0.375, 0.4179, 0.5, 0.375, 0.5, 0.375, 0.5, 0.4179, 0.5, 0.4179, 0.75, 0.375, 0.75, 0.375, 0.875, 0.4179, 0.875, 0.4179, 1.0, 0.375, 1.0, 0.375, 0.75, 0.4179, 0.75, 0.4179, 0.875, 0.375, 0.875, 0.375, 0.25, 0.4179, 0.25, 0.4179, 0.375, 0.375, 0.375, 0.625, 0.75, 0.625, 0.5, 0.625, 0.5, 0.625, 0.75, 0.625, 0.875, 0.625, 0.75, 0.625, 0.75, 0.625, 0.875, 0.625, 0.375, 0.625, 0.25, 0.625, 0.25, 0.625, 0.375, 0.625, 0.25, 0.625, 0.0, 0.625, 0.0, 0.625, 0.25, 0.625, 1.0, 0.625, 0.875, 0.625, 0.875, 0.625, 1.0, 0.625, 0.5, 0.625, 0.375, 0.625, 0.375, 0.625, 0.5, 0.625, 1.0, 0.625, 0.875, 0.625, 0.75, 0.625, 0.75, 0.625, 1.0, 0.625, 0.25, 0.625, 0.0, 0.625, 0.0, 0.625, 0.25, 0.625, 0.375, 0.625, 0.25, 0.625, 0.25, 0.625, 0.5, 0.625, 0.5, 0.625, 1.0, 0.625, 0.75, 0.625, 0.75, 0.625, 1.0, 0.625, 1.0, 0.625, 0.75, 0.625, 0.75, 0.625, 1.0, 0.625, 0.75, 0.625, 0.5, 0.625, 0.5, 0.625, 0.5, 0.625, 0.75, 0.625, 0.75, 0.625, 0.75, 0.625, 0.5, 0.625, 0.5, 0.875, 0.5, 0.875, 0.5, 0.875, 0.75, 0.875, 0.75, 0.625, 0.75, 0.625, 0.5, 0.625, 0.25, 0.625, 0.25, 0.625, 0.5, 0.625, 0.5, 0.625, 0.25, 0.625, 0.25, 0.625, 0.5, 0.625, 0.25, 0.625, 1.0, 0.625, 1.0, 0.625, 1.0, 0.625, 0.25, 0.625, 0.25, 0.625, 0.5, 0.625, 0.5, 0.625, 0.5, 0.625, 0.5, 0.625, 0.75, 0.625, 0.5, 0.625, 0.5, 0.625, 0.75, 0.625, 0.75, 0.625, 0.75, 0.625, 0.75, 0.625, 0.75, 0.625, 0.25, 0.625, 0.25, 0.625, 0.0, 0.625, 0.0, 0.625, 0.25, 0.625, 0.25, 0.625, 0.25, 0.625, 0.25, 0.625, 1.0, 0.625, 1.0, 0.625, 1.0, 0.625, 1.0, 0.375, 0.75, 0.375, 0.875, 0.375, 0.875, 0.375, 0.75, 0.375, 0.375, 0.375, 0.5, 0.375, 0.5, 0.375, 0.375, 0.375, 0.25, 0.375, 0.375, 0.375, 0.375, 0.375, 0.25, 0.375, 0.0, 0.375, 0.25, 0.375, 0.25, 0.375, 0.0, 0.375, 0.5, 0.375, 0.75, 0.375, 0.75, 0.375, 0.5, 0.375, 0.875, 0.375, 1.0, 0.375, 1.0, 0.375, 0.875, 0.375, 0.75, 0.375, 0.875, 0.375, 0.875, 0.375, 0.75, 0.375, 0.25, 0.375, 0.375, 0.375, 0.375, 0.375, 0.25, 0.375, 0.5, 0.375, 0.75, 0.375, 0.75, 0.375, 0.5, 0.375, 0.875, 0.375, 0.375, 0.375, 0.375, 0.375, 0.875, 0.375, 0.5, 0.375, 0.75, 0.375, 0.75, 0.375, 0.5, 0.375, 0.375, 0.375, 0.5, 0.375, 0.5, 0.375, 0.375, 0.375, 1.0, 0.375, 0.25, 0.375, 0.25, 0.375, 1.0, 0.375, 0.375, 0.375, 0.875, 0.375, 0.875, 0.375, 0.375, 0.375, 0.5, 0.375, 0.75, 0.375, 0.75, 0.375, 0.5, 0.375, 0.875, 0.375, 0.375, 0.375, 0.375, 0.375, 0.875, 0.375, 0.875, 0.375, 1.0, 0.375, 1.0, 0.375, 0.875, 0.375, 0.5, 0.375, 0.75, 0.375, 0.75, 0.375, 0.5, 0.375, 0.375, 0.375, 0.875, 0.375, 0.875, 0.375, 0.375, 0.375, 0.875, 0.375, 1.0, 0.375, 1.0, 0.375, 0.875, 0.375, 0.25, 0.375, 0.375, 0.375, 0.375, 0.375, 0.25, 0.375, 0.75, 0.375, 0.875, 0.375, 0.875, 0.375, 0.75, 0.375, 0.375, 0.375, 0.5, 0.375, 0.5, 0.375, 0.375, 0.375, 1.0, 0.375, 0.25, 0.375, 0.25, 0.375, 1.0, 0.375, 0.375, 0.375, 0.875, 0.375, 0.875, 0.375, 0.375, 0.375, 0.375, 0.375, 0.5, 0.375, 0.5, 0.375, 0.375, 0.375, 0.75, 0.375, 0.875, 0.375, 0.875, 0.375, 0.75, 0.375, 0.875, 0.375, 0.375, 0.375, 0.375, 0.375, 0.875, 0.375, 0.875, 0.375, 1.0, 0.375, 1.0, 0.375, 0.875, 0.375, 0.25, 0.375, 0.375, 0.375, 0.375, 0.375, 0.25, 0.375, 0.75, 0.375, 0.875, 0.375, 0.875, 0.375, 0.75, 0.375, 0.375, 0.375, 0.5, 0.375, 0.5, 0.375, 0.375, 0.375, 1.0, 0.375, 0.25, 0.375, 0.25, 0.375, 1.0, 0.375, 0.25, 0.375, 0.375, 0.375, 0.375, 0.375, 0.25, 0.375, 0.875, 0.375, 1.0, 0.375, 1.0, 0.375, 0.875, 0.375, 1.0, 0.375, 0.25, 0.375, 0.25, 0.375, 1.0, 0.375, 0.375, 0.375, 0.875, 0.375, 0.875, 0.375, 0.375, 0.375, 0.5, 0.375, 0.75, 0.375, 0.75, 0.375, 0.5, 0.375, 0.875, 0.375, 0.375, 0.375, 0.375, 0.375, 0.875, 0.375, 0.875, 0.375, 1.0, 0.375, 1.0, 0.375, 0.875, 0.375, 0.25, 0.375, 0.375, 0.375, 0.375, 0.375, 0.25, 0.375, 0.875, 0.375, 0.375, 0.375, 0.375, 0.375, 0.875, 0.375, 0.5, 0.375, 0.75, 0.375, 0.75, 0.375, 0.5, 0.375, 0.75, 0.375, 0.875, 0.375, 0.875, 0.375, 0.75, 0.375, 0.375, 0.375, 0.5, 0.375, 0.5, 0.375, 0.375, 0.375, 1.0, 0.375, 0.25, 0.375, 0.25, 0.375, 1.0, 0.375, 0.375, 0.375, 0.875, 0.375, 0.875, 0.375, 0.375, 0.375, 0.5, 0.375, 0.75, 0.375, 0.75, 0.375, 0.5, 0.375, 0.875, 0.375, 0.375, 0.375, 0.375, 0.375, 0.875, 0.375, 0.25, 0.375, 0.375, 0.375, 0.875, 0.375, 1.0, 0.375, 0.875, 0.375, 0.375, 0.375, 0.5, 0.375, 0.75, 0.375, 0.875, 0.375, 1.0, 0.375, 1.0, 0.375, 0.875, 0.375, 0.25, 0.375, 0.375, 0.375, 0.375, 0.375, 0.25, 0.375, 0.75, 0.375, 0.875, 0.375, 0.875, 0.375, 0.75, 0.375, 0.375, 0.375, 0.5, 0.375, 0.5, 0.375, 0.375, 0.375, 1.0, 0.375, 0.25, 0.375, 0.25, 0.375, 1.0, 0.375, 0.375, 0.375, 0.875, 0.375, 0.875, 0.375, 0.375, 0.5462, 0.5, 0.5462, 0.5, 0.5462, 0.75, 0.5462, 0.75, 0.5462, 0.75, 0.5462, 0.75, 0.625, 0.75, 0.625, 0.75, 0.625, 0.75, 0.625, 0.75, 0.625, 0.5, 0.625, 0.5, 0.625, 0.5, 0.625, 0.5, 0.5462, 0.5, 0.5462, 0.5, 0.375, 0.875, 0.375, 1.0, 0.375, 1.0, 0.375, 0.875, 0.375, 0.0, 0.375, 0.25, 0.375, 0.25, 0.375, 0.0, 0.375, 0.875, 0.375, 1.0, 0.375, 1.0, 0.375, 0.875, 0.375, 0.75, 0.375, 0.875, 0.375, 0.875, 0.375, 0.75, 0.375, 0.25, 0.375, 0.375, 0.375, 0.375, 0.375, 0.25, 0.375, 0.375, 0.375, 0.5, 0.375, 0.5, 0.375, 0.375, 0.375, 0.375, 0.375, 0.5, 0.375, 0.5, 0.375, 0.375, 0.375, 0.75, 0.375, 0.875, 0.375, 0.875, 0.375, 0.75, 0.375, 0.25, 0.375, 0.375, 0.375, 0.375, 0.375, 0.25, 0.375, 0.375, 0.375, 0.5, 0.375, 0.5, 0.375, 0.375, 0.375, 0.5, 0.375, 0.75, 0.375, 0.75, 0.375, 0.5, 0.375, 0.0, 0.375, 0.25, 0.375, 0.25, 0.375, 0.0, 0.375, 0.25, 0.375, 0.375, 0.375, 0.5, 0.375, 0.75, 0.375, 0.875, 0.375, 1.0, 0.375, 0.5, 0.375, 0.75, 0.375, 0.75, 0.375, 0.5, 0.375, 0.0, 0.375, 0.25, 0.375, 0.25, 0.375, 0.0, 0.375, 0.875, 0.375, 1.0, 0.375, 1.0, 0.375, 0.875, 0.375, 0.75, 0.375, 0.875, 0.375, 0.875, 0.375, 0.75, 0.375, 0.25, 0.375, 0.375, 0.375, 0.375, 0.375, 0.25, 0.75, 0.625, 0.75, 0.6875, 0.7188, 0.6875, 0.7188, 0.625, 0.75, 0.125, 0.75, 0.1875, 0.7188, 0.1875, 0.7188, 0.125, 0.75, 0.5625, 0.75, 0.625, 0.7188, 0.625, 0.7188, 0.5625, 0.75, 0.0625, 0.75, 0.125, 0.7188, 0.125, 0.7187, 0.0625, 0.75, 0.5, 0.75, 0.5625, 0.7188, 0.5625, 0.7188, 0.5, 0.75, 0.9375, 0.7344, 1.0, 0.7187, 0.9375, 0.7344, 0.0, 0.75, 0.0625, 0.7187, 0.0625, 0.75, 0.4375, 0.75, 0.5, 0.7188, 0.5, 0.7188, 0.4375, 0.75, 0.875, 0.75, 0.9375, 0.7187, 0.9375, 0.7188, 0.875, 0.75, 0.375, 0.75, 0.4375, 0.7188, 0.4375, 0.7188, 0.375, 0.75, 0.8125, 0.75, 0.875, 0.7188, 0.875, 0.7188, 0.8125, 0.75, 0.3125, 0.75, 0.375, 0.7188, 0.375, 0.7188, 0.3125, 0.75, 0.75, 0.75, 0.8125, 0.7188, 0.8125, 0.7188, 0.75, 0.75, 0.25, 0.75, 0.3125, 0.7188, 0.3125, 0.7188, 0.25, 0.75, 0.6875, 0.75, 0.75, 0.7188, 0.75, 0.7188, 0.6875, 0.75, 0.1875, 0.75, 0.25, 0.7188, 0.25, 0.7188, 0.1875, 0.7188, 0.6875, 0.7188, 0.75, 0.6875, 0.75, 0.6875, 0.6875, 0.7188, 0.1875, 0.7188, 0.25, 0.6875, 0.25, 0.6875, 0.1875, 0.7188, 0.625, 0.7188, 0.6875, 0.6875, 0.6875, 0.6875, 0.625, 0.7188, 0.125, 0.7188, 0.1875, 0.6875, 0.1875, 0.6875, 0.125, 0.7188, 0.5625, 0.7188, 0.625, 0.6875, 0.625, 0.6875, 0.5625, 0.7187, 0.0625, 0.7188, 0.125, 0.6875, 0.125, 0.6875, 0.0625, 0.7188, 0.5, 0.7188, 0.5625, 0.6875, 0.5625, 0.6875, 0.5, 0.7187, 0.9375, 0.7031, 1.0, 0.6875, 0.9375, 0.7031, 0.0, 0.7187, 0.0625, 0.6875, 0.0625, 0.7188, 0.4375, 0.7188, 0.5, 0.6875, 0.5, 0.6875, 0.4375, 0.7188, 0.875, 0.7187, 0.9375, 0.6875, 0.9375, 0.6875, 0.875, 0.7188, 0.375, 0.7188, 0.4375, 0.6875, 0.4375, 0.6875, 0.375, 0.7188, 0.8125, 0.7188, 0.875, 0.6875, 0.875, 0.6875, 0.8125, 0.7188, 0.3125, 0.7188, 0.375, 0.6875, 0.375, 0.6875, 0.3125, 0.7188, 0.75, 0.7188, 0.8125, 0.6875, 0.8125, 0.6875, 0.75, 0.7188, 0.25, 0.7188, 0.3125, 0.6875, 0.3125, 0.6875, 0.25, 0.6875, 0.4375, 0.6875, 0.5, 0.6562, 0.5, 0.6562, 0.4375, 0.6875, 0.875, 0.6875, 0.9375, 0.6562, 0.9375, 0.6562, 0.875, 0.6875, 0.375, 0.6875, 0.4375, 0.6562, 0.4375, 0.6562, 0.375, 0.6875, 0.8125, 0.6875, 0.875, 0.6562, 0.875, 0.6562, 0.8125, 0.6875, 0.3125, 0.6875, 0.375, 0.6562, 0.375, 0.6562, 0.3125, 0.6875, 0.75, 0.6875, 0.8125, 0.6562, 0.8125, 0.6562, 0.75, 0.6875, 0.25, 0.6875, 0.3125, 0.6562, 0.3125, 0.6562, 0.25, 0.6875, 0.6875, 0.6875, 0.75, 0.6562, 0.75, 0.6562, 0.6875, 0.6875, 0.1875, 0.6875, 0.25, 0.6562, 0.25, 0.6562, 0.1875, 0.6875, 0.625, 0.6875, 0.6875, 0.6562, 0.6875, 0.6562, 0.625, 0.6875, 0.125, 0.6875, 0.1875, 0.6562, 0.1875, 0.6562, 0.125, 0.6875, 0.5625, 0.6875, 0.625, 0.6562, 0.625, 0.6562, 0.5625, 0.6875, 0.0625, 0.6875, 0.125, 0.6562, 0.125, 0.6562, 0.0625, 0.6875, 0.5, 0.6875, 0.5625, 0.6562, 0.5625, 0.6562, 0.5, 0.6875, 0.9375, 0.6719, 1.0, 0.6562, 0.9375, 0.6719, 0.0, 0.6875, 0.0625, 0.6562, 0.0625, 0.6562, 0.1875, 0.6562, 0.25, 0.625, 0.25, 0.625, 0.1875, 0.6562, 0.625, 0.6562, 0.6875, 0.625, 0.6875, 0.625, 0.625, 0.6562, 0.125, 0.6562, 0.1875, 0.625, 0.1875, 0.625, 0.125, 0.6562, 0.5625, 0.6562, 0.625, 0.625, 0.625, 0.625, 0.5625, 0.6562, 0.0625, 0.6562, 0.125, 0.625, 0.125, 0.625, 0.0625, 0.6562, 0.5, 0.6562, 0.5625, 0.625, 0.5625, 0.625, 0.5, 0.6562, 0.9375, 0.6406, 1.0, 0.625, 0.9375, 0.6406, 0.0, 0.6562, 0.0625, 0.625, 0.0625, 0.6562, 0.4375, 0.6562, 0.5, 0.625, 0.5, 0.625, 0.4375, 0.6562, 0.875, 0.6562, 0.9375, 0.625, 0.9375, 0.625, 0.875, 0.6562, 0.375, 0.6562, 0.4375, 0.625, 0.4375, 0.625, 0.375, 0.6562, 0.8125, 0.6562, 0.875, 0.625, 0.875, 0.625, 0.8125, 0.6562, 0.3125, 0.6562, 0.375, 0.625, 0.375, 0.625, 0.3125, 0.6562, 0.75, 0.6562, 0.8125, 0.625, 0.8125, 0.625, 0.75, 0.6562, 0.25, 0.6562, 0.3125, 0.625, 0.3125, 0.625, 0.25, 0.6562, 0.6875, 0.6562, 0.75, 0.625, 0.75, 0.625, 0.6875, 0.625, 0.875, 0.625, 0.9375, 0.5937, 0.9375, 0.5937, 0.875, 0.625, 0.375, 0.625, 0.4375, 0.5937, 0.4375, 0.5937, 0.375, 0.625, 0.8125, 0.625, 0.875, 0.5937, 0.875, 0.5937, 0.8125, 0.625, 0.3125, 0.625, 0.375, 0.5937, 0.375, 0.5937, 0.3125, 0.625, 0.75, 0.625, 0.8125, 0.5937, 0.8125, 0.5937, 0.75, 0.625, 0.25, 0.625, 0.3125, 0.5937, 0.3125, 0.5937, 0.25, 0.625, 0.6875, 0.625, 0.75, 0.5937, 0.75, 0.5937, 0.6875, 0.625, 0.1875, 0.625, 0.25, 0.5937, 0.25, 0.5937, 0.1875, 0.625, 0.625, 0.625, 0.6875, 0.5937, 0.6875, 0.5937, 0.625, 0.625, 0.125, 0.625, 0.1875, 0.5937, 0.1875, 0.5937, 0.125, 0.625, 0.5625, 0.625, 0.625, 0.5937, 0.625, 0.5937, 0.5625, 0.625, 0.0625, 0.625, 0.125, 0.5937, 0.125, 0.5937, 0.0625, 0.625, 0.5, 0.625, 0.5625, 0.5937, 0.5625, 0.5937, 0.5, 0.625, 0.9375, 0.6094, 1.0, 0.5937, 0.9375, 0.6094, 0.0, 0.625, 0.0625, 0.5937, 0.0625, 0.625, 0.4375, 0.625, 0.5, 0.5937, 0.5, 0.5937, 0.4375, 0.5937, 0.625, 0.5937, 0.6875, 0.5625, 0.6875, 0.5625, 0.625, 0.5937, 0.125, 0.5937, 0.1875, 0.5625, 0.1875, 0.5625, 0.125, 0.5937, 0.5625, 0.5937, 0.625, 0.5625, 0.625, 0.5625, 0.5625, 0.5937, 0.0625, 0.5937, 0.125, 0.5625, 0.125, 0.5625, 0.0625, 0.5937, 0.5, 0.5937, 0.5625, 0.5625, 0.5625, 0.5625, 0.5, 0.5937, 0.9375, 0.5781, 1.0, 0.5625, 0.9375, 0.5781, 0.0, 0.5937, 0.0625, 0.5625, 0.0625, 0.5937, 0.4375, 0.5937, 0.5, 0.5625, 0.5, 0.5625, 0.4375, 0.5937, 0.875, 0.5937, 0.9375, 0.5625, 0.9375, 0.5625, 0.875, 0.5937, 0.375, 0.5937, 0.4375, 0.5625, 0.4375, 0.5625, 0.375, 0.5937, 0.8125, 0.5937, 0.875, 0.5625, 0.875, 0.5625, 0.8125, 0.5937, 0.3125, 0.5937, 0.375, 0.5625, 0.375, 0.5625, 0.3125, 0.5937, 0.75, 0.5937, 0.8125, 0.5625, 0.8125, 0.5625, 0.75, 0.5937, 0.25, 0.5937, 0.3125, 0.5625, 0.3125, 0.5625, 0.25, 0.5937, 0.6875, 0.5937, 0.75, 0.5625, 0.75, 0.5625, 0.6875, 0.5937, 0.1875, 0.5937, 0.25, 0.5625, 0.25, 0.5625, 0.1875, 0.5625, 0.375, 0.5625, 0.4375, 0.5312, 0.4375, 0.5312, 0.375, 0.5625, 0.8125, 0.5625, 0.875, 0.5312, 0.875, 0.5312, 0.8125, 0.5625, 0.3125, 0.5625, 0.375, 0.5312, 0.375, 0.5312, 0.3125, 0.5625, 0.75, 0.5625, 0.8125, 0.5312, 0.8125, 0.5312, 0.75, 0.5625, 0.25, 0.5625, 0.3125, 0.5312, 0.3125, 0.5312, 0.25, 0.5625, 0.6875, 0.5625, 0.75, 0.5312, 0.75, 0.5312, 0.6875, 0.5625, 0.1875, 0.5625, 0.25, 0.5312, 0.25, 0.5312, 0.1875, 0.5625, 0.625, 0.5625, 0.6875, 0.5312, 0.6875, 0.5312, 0.625, 0.5625, 0.125, 0.5625, 0.1875, 0.5312, 0.1875, 0.5312, 0.125, 0.5625, 0.5625, 0.5625, 0.625, 0.5312, 0.625, 0.5312, 0.5625, 0.5625, 0.0625, 0.5625, 0.125, 0.5312, 0.125, 0.5312, 0.0625, 0.5625, 0.5, 0.5625, 0.5625, 0.5312, 0.5625, 0.5312, 0.5, 0.5625, 0.9375, 0.5469, 1.0, 0.5312, 0.9375, 0.5469, 0.0, 0.5625, 0.0625, 0.5312, 0.0625, 0.5625, 0.4375, 0.5625, 0.5, 0.5312, 0.5, 0.5312, 0.4375, 0.5625, 0.875, 0.5625, 0.9375, 0.5312, 0.9375, 0.5312, 0.875, 0.5312, 0.125, 0.5312, 0.1875, 0.5, 0.1875, 0.5, 0.125, 0.5312, 0.5625, 0.5312, 0.625, 0.5, 0.625, 0.5, 0.5625, 0.5312, 0.0625, 0.5312, 0.125, 0.5, 0.125, 0.5, 0.0625, 0.5312, 0.5, 0.5312, 0.5625, 0.5, 0.5625, 0.5, 0.5, 0.5312, 0.9375, 0.5156, 1.0, 0.5, 0.9375, 0.5156, 0.0, 0.5312, 0.0625, 0.5, 0.0625, 0.5312, 0.4375, 0.5312, 0.5, 0.5, 0.5, 0.5, 0.4375, 0.5312, 0.875, 0.5312, 0.9375, 0.5, 0.9375, 0.5, 0.875, 0.5312, 0.375, 0.5312, 0.4375, 0.5, 0.4375, 0.5, 0.375, 0.5312, 0.8125, 0.5312, 0.875, 0.5, 0.875, 0.5, 0.8125, 0.5312, 0.3125, 0.5312, 0.375, 0.5, 0.375, 0.5, 0.3125, 0.5312, 0.75, 0.5312, 0.8125, 0.5, 0.8125, 0.5, 0.75, 0.5312, 0.25, 0.5312, 0.3125, 0.5, 0.3125, 0.5, 0.25, 0.5312, 0.6875, 0.5312, 0.75, 0.5, 0.75, 0.5, 0.6875, 0.5312, 0.1875, 0.5312, 0.25, 0.5, 0.25, 0.5, 0.1875, 0.5312, 0.625, 0.5312, 0.6875, 0.5, 0.6875, 0.5, 0.625, 0.5, 0.3125, 0.5, 0.375, 0.4687, 0.375, 0.4687, 0.3125, 0.5, 0.75, 0.5, 0.8125, 0.4687, 0.8125, 0.4687, 0.75, 0.5, 0.25, 0.5, 0.3125, 0.4687, 0.3125, 0.4687, 0.25, 0.5, 0.6875, 0.5, 0.75, 0.4687, 0.75, 0.4687, 0.6875, 0.5, 0.1875, 0.5, 0.25, 0.4687, 0.25, 0.4687, 0.1875, 0.5, 0.625, 0.5, 0.6875, 0.4687, 0.6875, 0.4687, 0.625, 0.5, 0.125, 0.5, 0.1875, 0.4687, 0.1875, 0.4687, 0.125, 0.5, 0.5625, 0.5, 0.625, 0.4687, 0.625, 0.4687, 0.5625, 0.5, 0.0625, 0.5, 0.125, 0.4687, 0.125, 0.4687, 0.0625, 0.5, 0.5, 0.5, 0.5625, 0.4687, 0.5625, 0.4687, 0.5, 0.5, 0.9375, 0.4844, 1.0, 0.4687, 0.9375, 0.4844, 0.0, 0.5, 0.0625, 0.4687, 0.0625, 0.5, 0.4375, 0.5, 0.5, 0.4687, 0.5, 0.4687, 0.4375, 0.5, 0.875, 0.5, 0.9375, 0.4687, 0.9375, 0.4687, 0.875, 0.5, 0.375, 0.5, 0.4375, 0.4687, 0.4375, 0.4687, 0.375, 0.5, 0.8125, 0.5, 0.875, 0.4687, 0.875, 0.4687, 0.8125, 0.4687, 0.0625, 0.4687, 0.125, 0.4375, 0.125, 0.4375, 0.0625, 0.4687, 0.5, 0.4687, 0.5625, 0.4375, 0.5625, 0.4375, 0.5, 0.4687, 0.9375, 0.4531, 1.0, 0.4375, 0.9375, 0.4531, 0.0, 0.4687, 0.0625, 0.4375, 0.0625, 0.4687, 0.4375, 0.4687, 0.5, 0.4375, 0.5, 0.4375, 0.4375, 0.4687, 0.875, 0.4687, 0.9375, 0.4375, 0.9375, 0.4375, 0.875, 0.4687, 0.375, 0.4687, 0.4375, 0.4375, 0.4375, 0.4375, 0.375, 0.4687, 0.8125, 0.4687, 0.875, 0.4375, 0.875, 0.4375, 0.8125, 0.4687, 0.3125, 0.4687, 0.375, 0.4375, 0.375, 0.4375, 0.3125, 0.4687, 0.75, 0.4687, 0.8125, 0.4375, 0.8125, 0.4375, 0.75, 0.4687, 0.25, 0.4687, 0.3125, 0.4375, 0.3125, 0.4375, 0.25, 0.4687, 0.6875, 0.4687, 0.75, 0.4375, 0.75, 0.4375, 0.6875, 0.4687, 0.1875, 0.4687, 0.25, 0.4375, 0.25, 0.4375, 0.1875, 0.4687, 0.625, 0.4687, 0.6875, 0.4375, 0.6875, 0.4375, 0.625, 0.4687, 0.125, 0.4687, 0.1875, 0.4375, 0.1875, 0.4375, 0.125, 0.4687, 0.5625, 0.4687, 0.625, 0.4375, 0.625, 0.4375, 0.5625, 0.4375, 0.75, 0.4375, 0.8125, 0.4062, 0.8125, 0.4062, 0.75, 0.4375, 0.25, 0.4375, 0.3125, 0.4062, 0.3125, 0.4062, 0.25, 0.4375, 0.6875, 0.4375, 0.75, 0.4062, 0.75, 0.4062, 0.6875, 0.4375, 0.1875, 0.4375, 0.25, 0.4062, 0.25, 0.4062, 0.1875, 0.4375, 0.625, 0.4375, 0.6875, 0.4062, 0.6875, 0.4062, 0.625, 0.4375, 0.125, 0.4375, 0.1875, 0.4062, 0.1875, 0.4062, 0.125, 0.4375, 0.5625, 0.4375, 0.625, 0.4062, 0.625, 0.4062, 0.5625, 0.4375, 0.0625, 0.4375, 0.125, 0.4062, 0.125, 0.4062, 0.0625, 0.4375, 0.5, 0.4375, 0.5625, 0.4062, 0.5625, 0.4062, 0.5, 0.4375, 0.9375, 0.4219, 1.0, 0.4062, 0.9375, 0.4219, 0.0, 0.4375, 0.0625, 0.4062, 0.0625, 0.4375, 0.4375, 0.4375, 0.5, 0.4062, 0.5, 0.4062, 0.4375, 0.4375, 0.875, 0.4375, 0.9375, 0.4062, 0.9375, 0.4062, 0.875, 0.4375, 0.375, 0.4375, 0.4375, 0.4062, 0.4375, 0.4062, 0.375, 0.4375, 0.8125, 0.4375, 0.875, 0.4062, 0.875, 0.4062, 0.8125, 0.4375, 0.3125, 0.4375, 0.375, 0.4062, 0.375, 0.4062, 0.3125, 0.4062, 0.5, 0.4062, 0.5625, 0.375, 0.5625, 0.375, 0.5, 0.4062, 0.9375, 0.3906, 1.0, 0.375, 0.9375, 0.3906, 0.0, 0.4062, 0.0625, 0.375, 0.0625, 0.4062, 0.4375, 0.4062, 0.5, 0.375, 0.5, 0.375, 0.4375, 0.4062, 0.875, 0.4062, 0.9375, 0.375, 0.9375, 0.375, 0.875, 0.4062, 0.375, 0.4062, 0.4375, 0.375, 0.4375, 0.375, 0.375, 0.4062, 0.8125, 0.4062, 0.875, 0.375, 0.875, 0.375, 0.8125, 0.4062, 0.3125, 0.4062, 0.375, 0.375, 0.375, 0.375, 0.3125, 0.4062, 0.75, 0.4062, 0.8125, 0.375, 0.8125, 0.375, 0.75, 0.4062, 0.25, 0.4062, 0.3125, 0.375, 0.3125, 0.375, 0.25, 0.4062, 0.6875, 0.4062, 0.75, 0.375, 0.75, 0.375, 0.6875, 0.4062, 0.1875, 0.4062, 0.25, 0.375, 0.25, 0.375, 0.1875, 0.4062, 0.625, 0.4062, 0.6875, 0.375, 0.6875, 0.375, 0.625, 0.4062, 0.125, 0.4062, 0.1875, 0.375, 0.1875, 0.375, 0.125, 0.4062, 0.5625, 0.4062, 0.625, 0.375, 0.625, 0.375, 0.5625, 0.4062, 0.0625, 0.4062, 0.125, 0.375, 0.125, 0.375, 0.0625, 0.375, 0.25, 0.375, 0.3125, 0.3437, 0.3125, 0.3437, 0.25, 0.375, 0.6875, 0.375, 0.75, 0.3437, 0.75, 0.3437, 0.6875, 0.375, 0.1875, 0.375, 0.25, 0.3437, 0.25, 0.3437, 0.1875, 0.375, 0.625, 0.375, 0.6875, 0.3437, 0.6875, 0.3437, 0.625, 0.375, 0.125, 0.375, 0.1875, 0.3437, 0.1875, 0.3437, 0.125, 0.375, 0.5625, 0.375, 0.625, 0.3437, 0.625, 0.3437, 0.5625, 0.375, 0.0625, 0.375, 0.125, 0.3437, 0.125, 0.3437, 0.0625, 0.375, 0.5, 0.375, 0.5625, 0.3437, 0.5625, 0.3437, 0.5, 0.375, 0.9375, 0.3594, 1.0, 0.3437, 0.9375, 0.3594, 0.0, 0.375, 0.0625, 0.3437, 0.0625, 0.375, 0.4375, 0.375, 0.5, 0.3437, 0.5, 0.3437, 0.4375, 0.375, 0.875, 0.375, 0.9375, 0.3437, 0.9375, 0.3437, 0.875, 0.375, 0.375, 0.375, 0.4375, 0.3437, 0.4375, 0.3437, 0.375, 0.375, 0.8125, 0.375, 0.875, 0.3437, 0.875, 0.3437, 0.8125, 0.375, 0.3125, 0.375, 0.375, 0.3437, 0.375, 0.3437, 0.3125, 0.375, 0.75, 0.375, 0.8125, 0.3437, 0.8125, 0.3437, 0.75, 0.3437, 0.9375, 0.3281, 1.0, 0.3125, 0.9375, 0.3281, 0.0, 0.3437, 0.0625, 0.3125, 0.0625, 0.3437, 0.4375, 0.3437, 0.5, 0.3125, 0.5, 0.3125, 0.4375, 0.3437, 0.875, 0.3437, 0.9375, 0.3125, 0.9375, 0.3125, 0.875, 0.3437, 0.375, 0.3437, 0.4375, 0.3125, 0.4375, 0.3125, 0.375, 0.3437, 0.8125, 0.3437, 0.875, 0.3125, 0.875, 0.3125, 0.8125, 0.3437, 0.3125, 0.3437, 0.375, 0.3125, 0.375, 0.3125, 0.3125, 0.3437, 0.75, 0.3437, 0.8125, 0.3125, 0.8125, 0.3125, 0.75, 0.3437, 0.25, 0.3437, 0.3125, 0.3125, 0.3125, 0.3125, 0.25, 0.3437, 0.6875, 0.3437, 0.75, 0.3125, 0.75, 0.3125, 0.6875, 0.3437, 0.1875, 0.3437, 0.25, 0.3125, 0.25, 0.3125, 0.1875, 0.3437, 0.625, 0.3437, 0.6875, 0.3125, 0.6875, 0.3125, 0.625, 0.3437, 0.125, 0.3437, 0.1875, 0.3125, 0.1875, 0.3125, 0.125, 0.3437, 0.5625, 0.3437, 0.625, 0.3125, 0.625, 0.3125, 0.5625, 0.3437, 0.0625, 0.3437, 0.125, 0.3125, 0.125, 0.3125, 0.0625, 0.3437, 0.5, 0.3437, 0.5625, 0.3125, 0.5625, 0.3125, 0.5, 0.3125, 0.6875, 0.3125, 0.75, 0.2812, 0.75, 0.2812, 0.6875, 0.3125, 0.1875, 0.3125, 0.25, 0.2812, 0.25, 0.2812, 0.1875, 0.3125, 0.625, 0.3125, 0.6875, 0.2812, 0.6875, 0.2812, 0.625, 0.3125, 0.125, 0.3125, 0.1875, 0.2812, 0.1875, 0.2812, 0.125, 0.3125, 0.5625, 0.3125, 0.625, 0.2812, 0.625, 0.2812, 0.5625, 0.3125, 0.0625, 0.3125, 0.125, 0.2812, 0.125, 0.2812, 0.0625, 0.3125, 0.5, 0.3125, 0.5625, 0.2812, 0.5625, 0.2812, 0.5, 0.3125, 0.9375, 0.2969, 1.0, 0.2812, 0.9375, 0.2969, 0.0, 0.3125, 0.0625, 0.2812, 0.0625, 0.3125, 0.4375, 0.3125, 0.5, 0.2812, 0.5, 0.2812, 0.4375, 0.3125, 0.875, 0.3125, 0.9375, 0.2812, 0.9375, 0.2812, 0.875, 0.3125, 0.375, 0.3125, 0.4375, 0.2812, 0.4375, 0.2812, 0.375, 0.3125, 0.8125, 0.3125, 0.875, 0.2812, 0.875, 0.2812, 0.8125, 0.3125, 0.3125, 0.3125, 0.375, 0.2812, 0.375, 0.2812, 0.3125, 0.3125, 0.75, 0.3125, 0.8125, 0.2812, 0.8125, 0.2812, 0.75, 0.3125, 0.25, 0.3125, 0.3125, 0.2812, 0.3125, 0.2812, 0.25, 0.2812, 0.4375, 0.2812, 0.5, 0.25, 0.5, 0.25, 0.4375, 0.2812, 0.875, 0.2812, 0.9375, 0.25, 0.9375, 0.25, 0.875, 0.2812, 0.375, 0.2812, 0.4375, 0.25, 0.4375, 0.25, 0.375, 0.2812, 0.8125, 0.2812, 0.875, 0.25, 0.875, 0.25, 0.8125, 0.2812, 0.3125, 0.2812, 0.375, 0.25, 0.375, 0.25, 0.3125, 0.2812, 0.75, 0.2812, 0.8125, 0.25, 0.8125, 0.25, 0.75, 0.2812, 0.25, 0.2812, 0.3125, 0.25, 0.3125, 0.25, 0.25, 0.2812, 0.6875, 0.2812, 0.75, 0.25, 0.75, 0.25, 0.6875, 0.2812, 0.1875, 0.2812, 0.25, 0.25, 0.25, 0.25, 0.1875, 0.2812, 0.625, 0.2812, 0.6875, 0.25, 0.6875, 0.25, 0.625, 0.2812, 0.125, 0.2812, 0.1875, 0.25, 0.1875, 0.25, 0.125, 0.2812, 0.5625, 0.2812, 0.625, 0.25, 0.625, 0.25, 0.5625, 0.2812, 0.0625, 0.2812, 0.125, 0.25, 0.125, 0.25, 0.0625, 0.2812, 0.5, 0.2812, 0.5625, 0.25, 0.5625, 0.25, 0.5, 0.2812, 0.9375, 0.2656, 1.0, 0.25, 0.9375, 0.2656, 0.0, 0.2812, 0.0625, 0.25, 0.0625, 0.25, 0.1875, 0.25, 0.25, 0.2187, 0.25, 0.2188, 0.1875, 0.25, 0.625, 0.25, 0.6875, 0.2187, 0.6875, 0.2187, 0.625, 0.25, 0.125, 0.25, 0.1875, 0.2188, 0.1875, 0.2188, 0.125, 0.25, 0.5625, 0.25, 0.625, 0.2187, 0.625, 0.2187, 0.5625, 0.25, 0.0625, 0.25, 0.125, 0.2188, 0.125, 0.2187, 0.0625, 0.25, 0.5, 0.25, 0.5625, 0.2187, 0.5625, 0.2187, 0.5, 0.25, 0.9375, 0.2344, 1.0, 0.2188, 0.9375, 0.2344, 0.0, 0.25, 0.0625, 0.2187, 0.0625, 0.25, 0.4375, 0.25, 0.5, 0.2187, 0.5, 0.2187, 0.4375, 0.25, 0.875, 0.25, 0.9375, 0.2188, 0.9375, 0.2187, 0.875, 0.25, 0.375, 0.25, 0.4375, 0.2187, 0.4375, 0.2187, 0.375, 0.25, 0.8125, 0.25, 0.875, 0.2187, 0.875, 0.2188, 0.8125, 0.25, 0.3125, 0.25, 0.375, 0.2187, 0.375, 0.2187, 0.3125, 0.25, 0.75, 0.25, 0.8125, 0.2188, 0.8125, 0.2187, 0.75, 0.25, 0.25, 0.25, 0.3125, 0.2187, 0.3125, 0.2187, 0.25, 0.25, 0.6875, 0.25, 0.75, 0.2187, 0.75, 0.2187, 0.6875, 0.2187, 0.375, 0.2187, 0.4375, 0.1875, 0.4375, 0.1875, 0.375, 0.2188, 0.8125, 0.2187, 0.875, 0.1875, 0.875, 0.1875, 0.8125, 0.2187, 0.3125, 0.2187, 0.375, 0.1875, 0.375, 0.1875, 0.3125, 0.2187, 0.75, 0.2188, 0.8125, 0.1875, 0.8125, 0.1875, 0.75, 0.2187, 0.25, 0.2187, 0.3125, 0.1875, 0.3125, 0.1875, 0.25, 0.2187, 0.6875, 0.2187, 0.75, 0.1875, 0.75, 0.1875, 0.6875, 0.2188, 0.1875, 0.2187, 0.25, 0.1875, 0.25, 0.1875, 0.1875, 0.2187, 0.625, 0.2187, 0.6875, 0.1875, 0.6875, 0.1875, 0.625, 0.2188, 0.125, 0.2188, 0.1875, 0.1875, 0.1875, 0.1875, 0.125, 0.2187, 0.5625, 0.2187, 0.625, 0.1875, 0.625, 0.1875, 0.5625, 0.2187, 0.0625, 0.2188, 0.125, 0.1875, 0.125, 0.1875, 0.0625, 0.2187, 0.5, 0.2187, 0.5625, 0.1875, 0.5625, 0.1875, 0.5, 0.2188, 0.9375, 0.2031, 1.0, 0.1875, 0.9375, 0.2031, 0.0, 0.2187, 0.0625, 0.1875, 0.0625, 0.2187, 0.4375, 0.2187, 0.5, 0.1875, 0.5, 0.1875, 0.4375, 0.2187, 0.875, 0.2188, 0.9375, 0.1875, 0.9375, 0.1875, 0.875, 0.1875, 0.125, 0.1875, 0.1875, 0.1563, 0.1875, 0.1563, 0.125, 0.1875, 0.5625, 0.1875, 0.625, 0.1562, 0.625, 0.1562, 0.5625, 0.1875, 0.0625, 0.1875, 0.125, 0.1563, 0.125, 0.1563, 0.0625, 0.1875, 0.5, 0.1875, 0.5625, 0.1562, 0.5625, 0.1562, 0.5, 0.1875, 0.9375, 0.1719, 1.0, 0.1563, 0.9375, 0.1719, 0.0, 0.1875, 0.0625, 0.1563, 0.0625, 0.1875, 0.4375, 0.1875, 0.5, 0.1562, 0.5, 0.1562, 0.4375, 0.1875, 0.875, 0.1875, 0.9375, 0.1563, 0.9375, 0.1563, 0.875, 0.1875, 0.375, 0.1875, 0.4375, 0.1562, 0.4375, 0.1562, 0.375, 0.1875, 0.8125, 0.1875, 0.875, 0.1563, 0.875, 0.1563, 0.8125, 0.1875, 0.3125, 0.1875, 0.375, 0.1562, 0.375, 0.1562, 0.3125, 0.1875, 0.75, 0.1875, 0.8125, 0.1563, 0.8125, 0.1562, 0.75, 0.1875, 0.25, 0.1875, 0.3125, 0.1562, 0.3125, 0.1562, 0.25, 0.1875, 0.6875, 0.1875, 0.75, 0.1562, 0.75, 0.1562, 0.6875, 0.1875, 0.1875, 0.1875, 0.25, 0.1562, 0.25, 0.1563, 0.1875, 0.1875, 0.625, 0.1875, 0.6875, 0.1562, 0.6875, 0.1562, 0.625, 0.1563, 0.8125, 0.1563, 0.875, 0.125, 0.875, 0.125, 0.8125, 0.1562, 0.3125, 0.1562, 0.375, 0.125, 0.375, 0.125, 0.3125, 0.1562, 0.75, 0.1563, 0.8125, 0.125, 0.8125, 0.125, 0.75, 0.1562, 0.25, 0.1562, 0.3125, 0.125, 0.3125, 0.125, 0.25, 0.1562, 0.6875, 0.1562, 0.75, 0.125, 0.75, 0.125, 0.6875, 0.1563, 0.1875, 0.1562, 0.25, 0.125, 0.25, 0.125, 0.1875, 0.1562, 0.625, 0.1562, 0.6875, 0.125, 0.6875, 0.125, 0.625, 0.1563, 0.125, 0.1563, 0.1875, 0.125, 0.1875, 0.125, 0.125, 0.1562, 0.5625, 0.1562, 0.625, 0.125, 0.625, 0.125, 0.5625, 0.1563, 0.0625, 0.1563, 0.125, 0.125, 0.125, 0.125, 0.0625, 0.1562, 0.5, 0.1562, 0.5625, 0.125, 0.5625, 0.125, 0.5, 0.1563, 0.9375, 0.1406, 1.0, 0.125, 0.9375, 0.1406, 0.0, 0.1563, 0.0625, 0.125, 0.0625, 0.1562, 0.4375, 0.1562, 0.5, 0.125, 0.5, 0.125, 0.4375, 0.1563, 0.875, 0.1563, 0.9375, 0.125, 0.9375, 0.125, 0.875, 0.1562, 0.375, 0.1562, 0.4375, 0.125, 0.4375, 0.125, 0.375, 0.125, 0.5625, 0.125, 0.625, 0.09375, 0.625, 0.09375, 0.5625, 0.125, 0.0625, 0.125, 0.125, 0.09375, 0.125, 0.09375, 0.0625, 0.125, 0.5, 0.125, 0.5625, 0.09375, 0.5625, 0.09375, 0.5, 0.125, 0.9375, 0.1094, 1.0, 0.09375, 0.9375, 0.1094, 0.0, 0.125, 0.0625, 0.09375, 0.0625, 0.125, 0.4375, 0.125, 0.5, 0.09375, 0.5, 0.09375, 0.4375, 0.125, 0.875, 0.125, 0.9375, 0.09375, 0.9375, 0.09375, 0.875, 0.125, 0.375, 0.125, 0.4375, 0.09375, 0.4375, 0.09375, 0.375, 0.125, 0.8125, 0.125, 0.875, 0.09375, 0.875, 0.09375, 0.8125, 0.125, 0.3125, 0.125, 0.375, 0.09375, 0.375, 0.09375, 0.3125, 0.125, 0.75, 0.125, 0.8125, 0.09375, 0.8125, 0.09375, 0.75, 0.125, 0.25, 0.125, 0.3125, 0.09375, 0.3125, 0.09375, 0.25, 0.125, 0.6875, 0.125, 0.75, 0.09375, 0.75, 0.09375, 0.6875, 0.125, 0.1875, 0.125, 0.25, 0.09375, 0.25, 0.09375, 0.1875, 0.125, 0.625, 0.125, 0.6875, 0.09375, 0.6875, 0.09375, 0.625, 0.125, 0.125, 0.125, 0.1875, 0.09375, 0.1875, 0.09375, 0.125, 0.09375, 0.3125, 0.09375, 0.375, 0.0625, 0.375, 0.0625, 0.3125, 0.09375, 0.75, 0.09375, 0.8125, 0.0625, 0.8125, 0.0625, 0.75, 0.09375, 0.25, 0.09375, 0.3125, 0.0625, 0.3125, 0.0625, 0.25, 0.09375, 0.6875, 0.09375, 0.75, 0.0625, 0.75, 0.0625, 0.6875, 0.09375, 0.1875, 0.09375, 0.25, 0.0625, 0.25, 0.0625, 0.1875, 0.09375, 0.625, 0.09375, 0.6875, 0.0625, 0.6875, 0.0625, 0.625, 0.09375, 0.125, 0.09375, 0.1875, 0.0625, 0.1875, 0.0625, 0.125, 0.09375, 0.5625, 0.09375, 0.625, 0.0625, 0.625, 0.0625, 0.5625, 0.09375, 0.0625, 0.09375, 0.125, 0.0625, 0.125, 0.0625, 0.0625, 0.09375, 0.5, 0.09375, 0.5625, 0.0625, 0.5625, 0.0625, 0.5, 0.09375, 0.9375, 0.07813, 1.0, 0.0625, 0.9375, 0.07813, 0.0, 0.09375, 0.0625, 0.0625, 0.0625, 0.09375, 0.4375, 0.09375, 0.5, 0.0625, 0.5, 0.0625, 0.4375, 0.09375, 0.875, 0.09375, 0.9375, 0.0625, 0.9375, 0.0625, 0.875, 0.09375, 0.375, 0.09375, 0.4375, 0.0625, 0.4375, 0.0625, 0.375, 0.09375, 0.8125, 0.09375, 0.875, 0.0625, 0.875, 0.0625, 0.8125, 0.0625, 0.0625, 0.0625, 0.125, 0.03125, 0.125, 0.03125, 0.0625, 0.0625, 0.5, 0.0625, 0.5625, 0.03125, 0.5625, 0.03125, 0.5, 0.0625, 0.9375, 0.04688, 1.0, 0.03125, 0.9375, 0.04688, 0.0, 0.0625, 0.0625, 0.03125, 0.0625, 0.0625, 0.4375, 0.0625, 0.5, 0.03125, 0.5, 0.03125, 0.4375, 0.0625, 0.875, 0.0625, 0.9375, 0.03125, 0.9375, 0.03125, 0.875, 0.0625, 0.375, 0.0625, 0.4375, 0.03125, 0.4375, 0.03125, 0.375, 0.0625, 0.8125, 0.0625, 0.875, 0.03125, 0.875, 0.03125, 0.8125, 0.0625, 0.3125, 0.0625, 0.375, 0.03125, 0.375, 0.03125, 0.3125, 0.0625, 0.75, 0.0625, 0.8125, 0.03125, 0.8125, 0.03125, 0.75, 0.0625, 0.25, 0.0625, 0.3125, 0.03125, 0.3125, 0.03125, 0.25, 0.0625, 0.6875, 0.0625, 0.75, 0.03125, 0.75, 0.03125, 0.6875, 0.0625, 0.1875, 0.0625, 0.25, 0.03125, 0.25, 0.03125, 0.1875, 0.0625, 0.625, 0.0625, 0.6875, 0.03125, 0.6875, 0.03125, 0.625, 0.0625, 0.125, 0.0625, 0.1875, 0.03125, 0.1875, 0.03125, 0.125, 0.0625, 0.5625, 0.0625, 0.625, 0.03125, 0.625, 0.03125, 0.5625, 0.03125, 0.75, 0.03125, 0.8125, 8.941e-08, 0.8125, 5.96e-08, 0.75, 0.03125, 0.25, 0.03125, 0.3125, 0.0, 0.3125, 5.96e-08, 0.25, 0.03125, 0.6875, 0.03125, 0.75, 5.96e-08, 0.75, 0.0, 0.6875, 0.03125, 0.1875, 0.03125, 0.25, 5.96e-08, 0.25, 8.941e-08, 0.1875, 0.03125, 0.625, 0.03125, 0.6875, 0.0, 0.6875, 0.0, 0.625, 0.03125, 0.125, 0.03125, 0.1875, 8.941e-08, 0.1875, 1.192e-07, 0.125, 0.03125, 0.5625, 0.03125, 0.625, 0.0, 0.625, 0.0, 0.5625, 0.03125, 0.0625, 0.03125, 0.125, 1.192e-07, 0.125, 2.086e-07, 0.0625, 0.03125, 0.5, 0.03125, 0.5625, 0.0, 0.5625, 0.0, 0.5, 0.03125, 0.9375, 0.01563, 1.0, 2.086e-07, 0.9375, 0.01563, 0.0, 0.03125, 0.0625, 2.086e-07, 0.0625, 0.03125, 0.4375, 0.03125, 0.5, 0.0, 0.5, 0.0, 0.4375, 0.03125, 0.875, 0.03125, 0.9375, 2.086e-07, 0.9375, 8.941e-08, 0.875, 0.03125, 0.375, 0.03125, 0.4375, 0.0, 0.4375, 0.0, 0.375, 0.03125, 0.8125, 0.03125, 0.875, 8.941e-08, 0.875, 8.941e-08, 0.8125, 0.03125, 0.3125, 0.03125, 0.375, 0.0, 0.375, 0.0, 0.3125, 1.0, 0.5, 1.0, 0.5625, 0.9688, 0.5625, 0.9688, 0.5, 1.0, 0.9375, 0.9844, 1.0, 0.9688, 0.9375, 0.9844, 0.0, 1.0, 0.0625, 0.9688, 0.0625, 1.0, 0.4375, 1.0, 0.5, 0.9688, 0.5, 0.9688, 0.4375, 1.0, 0.875, 1.0, 0.9375, 0.9688, 0.9375, 0.9688, 0.875, 1.0, 0.375, 1.0, 0.4375, 0.9688, 0.4375, 0.9688, 0.375, 1.0, 0.8125, 1.0, 0.875, 0.9688, 0.875, 0.9688, 0.8125, 1.0, 0.3125, 1.0, 0.375, 0.9688, 0.375, 0.9688, 0.3125, 1.0, 0.75, 1.0, 0.8125, 0.9688, 0.8125, 0.9688, 0.75, 1.0, 0.25, 1.0, 0.3125, 0.9688, 0.3125, 0.9688, 0.25, 1.0, 0.6875, 1.0, 0.75, 0.9688, 0.75, 0.9688, 0.6875, 1.0, 0.1875, 1.0, 0.25, 0.9688, 0.25, 0.9688, 0.1875, 1.0, 0.625, 1.0, 0.6875, 0.9688, 0.6875, 0.9688, 0.625, 1.0, 0.125, 1.0, 0.1875, 0.9688, 0.1875, 0.9688, 0.125, 1.0, 0.5625, 1.0, 0.625, 0.9688, 0.625, 0.9688, 0.5625, 1.0, 0.0625, 1.0, 0.125, 0.9688, 0.125, 0.9688, 0.0625, 0.9688, 0.25, 0.9688, 0.3125, 0.9375, 0.3125, 0.9375, 0.25, 0.9688, 0.6875, 0.9688, 0.75, 0.9375, 0.75, 0.9375, 0.6875, 0.9688, 0.1875, 0.9688, 0.25, 0.9375, 0.25, 0.9375, 0.1875, 0.9688, 0.625, 0.9688, 0.6875, 0.9375, 0.6875, 0.9375, 0.625, 0.9688, 0.125, 0.9688, 0.1875, 0.9375, 0.1875, 0.9375, 0.125, 0.9688, 0.5625, 0.9688, 0.625, 0.9375, 0.625, 0.9375, 0.5625, 0.9688, 0.0625, 0.9688, 0.125, 0.9375, 0.125, 0.9375, 0.0625, 0.9688, 0.5, 0.9688, 0.5625, 0.9375, 0.5625, 0.9375, 0.5, 0.9688, 0.9375, 0.9531, 1.0, 0.9375, 0.9375, 0.9531, 0.0, 0.9688, 0.0625, 0.9375, 0.0625, 0.9688, 0.4375, 0.9688, 0.5, 0.9375, 0.5, 0.9375, 0.4375, 0.9688, 0.875, 0.9688, 0.9375, 0.9375, 0.9375, 0.9375, 0.875, 0.9688, 0.375, 0.9688, 0.4375, 0.9375, 0.4375, 0.9375, 0.375, 0.9688, 0.8125, 0.9688, 0.875, 0.9375, 0.875, 0.9375, 0.8125, 0.9688, 0.3125, 0.9688, 0.375, 0.9375, 0.375, 0.9375, 0.3125, 0.9688, 0.75, 0.9688, 0.8125, 0.9375, 0.8125, 0.9375, 0.75, 0.9219, 0.0, 0.9375, 0.0625, 0.9063, 0.0625, 0.9375, 0.4375, 0.9375, 0.5, 0.9062, 0.5, 0.9062, 0.4375, 0.9375, 0.875, 0.9375, 0.9375, 0.9063, 0.9375, 0.9063, 0.875, 0.9375, 0.375, 0.9375, 0.4375, 0.9062, 0.4375, 0.9062, 0.375, 0.9375, 0.8125, 0.9375, 0.875, 0.9063, 0.875, 0.9063, 0.8125, 0.9375, 0.3125, 0.9375, 0.375, 0.9062, 0.375, 0.9062, 0.3125, 0.9375, 0.75, 0.9375, 0.8125, 0.9063, 0.8125, 0.9062, 0.75, 0.9375, 0.25, 0.9375, 0.3125, 0.9062, 0.3125, 0.9062, 0.25, 0.9375, 0.6875, 0.9375, 0.75, 0.9062, 0.75, 0.9062, 0.6875, 0.9375, 0.1875, 0.9375, 0.25, 0.9062, 0.25, 0.9063, 0.1875, 0.9375, 0.625, 0.9375, 0.6875, 0.9062, 0.6875, 0.9062, 0.625, 0.9375, 0.125, 0.9375, 0.1875, 0.9063, 0.1875, 0.9063, 0.125, 0.9375, 0.5625, 0.9375, 0.625, 0.9062, 0.625, 0.9062, 0.5625, 0.9375, 0.0625, 0.9375, 0.125, 0.9063, 0.125, 0.9063, 0.0625, 0.9375, 0.5, 0.9375, 0.5625, 0.9062, 0.5625, 0.9062, 0.5, 0.9375, 0.9375, 0.9219, 1.0, 0.9063, 0.9375, 0.9063, 0.1875, 0.9062, 0.25, 0.875, 0.25, 0.875, 0.1875, 0.9062, 0.625, 0.9062, 0.6875, 0.875, 0.6875, 0.875, 0.625, 0.9063, 0.125, 0.9063, 0.1875, 0.875, 0.1875, 0.875, 0.125, 0.9062, 0.5625, 0.9062, 0.625, 0.875, 0.625, 0.875, 0.5625, 0.9063, 0.0625, 0.9063, 0.125, 0.875, 0.125, 0.875, 0.0625, 0.9062, 0.5, 0.9062, 0.5625, 0.875, 0.5625, 0.875, 0.5, 0.9063, 0.9375, 0.8906, 1.0, 0.875, 0.9375, 0.8906, 0.0, 0.9063, 0.0625, 0.875, 0.0625, 0.9062, 0.4375, 0.9062, 0.5, 0.875, 0.5, 0.875, 0.4375, 0.9063, 0.875, 0.9063, 0.9375, 0.875, 0.9375, 0.875, 0.875, 0.9062, 0.375, 0.9062, 0.4375, 0.875, 0.4375, 0.875, 0.375, 0.9063, 0.8125, 0.9063, 0.875, 0.875, 0.875, 0.875, 0.8125, 0.9062, 0.3125, 0.9062, 0.375, 0.875, 0.375, 0.875, 0.3125, 0.9062, 0.75, 0.9063, 0.8125, 0.875, 0.8125, 0.875, 0.75, 0.9062, 0.25, 0.9062, 0.3125, 0.875, 0.3125, 0.875, 0.25, 0.9062, 0.6875, 0.9062, 0.75, 0.875, 0.75, 0.875, 0.6875, 0.875, 0.875, 0.875, 0.9375, 0.8438, 0.9375, 0.8438, 0.875, 0.875, 0.375, 0.875, 0.4375, 0.8438, 0.4375, 0.8438, 0.375, 0.875, 0.8125, 0.875, 0.875, 0.8438, 0.875, 0.8438, 0.8125, 0.875, 0.3125, 0.875, 0.375, 0.8438, 0.375, 0.8438, 0.3125, 0.875, 0.75, 0.875, 0.8125, 0.8438, 0.8125, 0.8438, 0.75, 0.875, 0.25, 0.875, 0.3125, 0.8438, 0.3125, 0.8438, 0.25, 0.875, 0.6875, 0.875, 0.75, 0.8438, 0.75, 0.8438, 0.6875, 0.875, 0.1875, 0.875, 0.25, 0.8438, 0.25, 0.8438, 0.1875, 0.875, 0.625, 0.875, 0.6875, 0.8438, 0.6875, 0.8438, 0.625, 0.875, 0.125, 0.875, 0.1875, 0.8438, 0.1875, 0.8438, 0.125, 0.875, 0.5625, 0.875, 0.625, 0.8438, 0.625, 0.8438, 0.5625, 0.875, 0.0625, 0.875, 0.125, 0.8438, 0.125, 0.8438, 0.0625, 0.875, 0.5, 0.875, 0.5625, 0.8438, 0.5625, 0.8438, 0.5, 0.875, 0.9375, 0.8594, 1.0, 0.8438, 0.9375, 0.8594, 0.0, 0.875, 0.0625, 0.8438, 0.0625, 0.875, 0.4375, 0.875, 0.5, 0.8438, 0.5, 0.8438, 0.4375, 0.8438, 0.625, 0.8438, 0.6875, 0.8125, 0.6875, 0.8125, 0.625, 0.8438, 0.125, 0.8438, 0.1875, 0.8125, 0.1875, 0.8125, 0.125, 0.8438, 0.5625, 0.8438, 0.625, 0.8125, 0.625, 0.8125, 0.5625, 0.8438, 0.0625, 0.8438, 0.125, 0.8125, 0.125, 0.8125, 0.0625, 0.8438, 0.5, 0.8438, 0.5625, 0.8125, 0.5625, 0.8125, 0.5, 0.8438, 0.9375, 0.8281, 1.0, 0.8125, 0.9375, 0.8281, 0.0, 0.8438, 0.0625, 0.8125, 0.0625, 0.8438, 0.4375, 0.8438, 0.5, 0.8125, 0.5, 0.8125, 0.4375, 0.8438, 0.875, 0.8438, 0.9375, 0.8125, 0.9375, 0.8125, 0.875, 0.8438, 0.375, 0.8438, 0.4375, 0.8125, 0.4375, 0.8125, 0.375, 0.8438, 0.8125, 0.8438, 0.875, 0.8125, 0.875, 0.8125, 0.8125, 0.8438, 0.3125, 0.8438, 0.375, 0.8125, 0.375, 0.8125, 0.3125, 0.8438, 0.75, 0.8438, 0.8125, 0.8125, 0.8125, 0.8125, 0.75, 0.8438, 0.25, 0.8438, 0.3125, 0.8125, 0.3125, 0.8125, 0.25, 0.8438, 0.6875, 0.8438, 0.75, 0.8125, 0.75, 0.8125, 0.6875, 0.8438, 0.1875, 0.8438, 0.25, 0.8125, 0.25, 0.8125, 0.1875, 0.8125, 0.375, 0.8125, 0.4375, 0.7812, 0.4375, 0.7812, 0.375, 0.8125, 0.8125, 0.8125, 0.875, 0.7812, 0.875, 0.7812, 0.8125, 0.8125, 0.3125, 0.8125, 0.375, 0.7812, 0.375, 0.7812, 0.3125, 0.8125, 0.75, 0.8125, 0.8125, 0.7812, 0.8125, 0.7812, 0.75, 0.8125, 0.25, 0.8125, 0.3125, 0.7812, 0.3125, 0.7812, 0.25, 0.8125, 0.6875, 0.8125, 0.75, 0.7812, 0.75, 0.7812, 0.6875, 0.8125, 0.1875, 0.8125, 0.25, 0.7812, 0.25, 0.7812, 0.1875, 0.8125, 0.625, 0.8125, 0.6875, 0.7812, 0.6875, 0.7812, 0.625, 0.8125, 0.125, 0.8125, 0.1875, 0.7812, 0.1875, 0.7812, 0.125, 0.8125, 0.5625, 0.8125, 0.625, 0.7812, 0.625, 0.7812, 0.5625, 0.8125, 0.0625, 0.8125, 0.125, 0.7812, 0.125, 0.7812, 0.0625, 0.8125, 0.5, 0.8125, 0.5625, 0.7812, 0.5625, 0.7812, 0.5, 0.8125, 0.9375, 0.7969, 1.0, 0.7812, 0.9375, 0.7969, 0.0, 0.8125, 0.0625, 0.7812, 0.0625, 0.8125, 0.4375, 0.8125, 0.5, 0.7812, 0.5, 0.7812, 0.4375, 0.8125, 0.875, 0.8125, 0.9375, 0.7812, 0.9375, 0.7812, 0.875, 0.7812, 0.125, 0.7812, 0.1875, 0.75, 0.1875, 0.75, 0.125, 0.7812, 0.5625, 0.7812, 0.625, 0.75, 0.625, 0.75, 0.5625, 0.7812, 0.0625, 0.7812, 0.125, 0.75, 0.125, 0.75, 0.0625, 0.7812, 0.5, 0.7812, 0.5625, 0.75, 0.5625, 0.75, 0.5, 0.7812, 0.9375, 0.7656, 1.0, 0.75, 0.9375, 0.7656, 0.0, 0.7812, 0.0625, 0.75, 0.0625, 0.7812, 0.4375, 0.7812, 0.5, 0.75, 0.5, 0.75, 0.4375, 0.7812, 0.875, 0.7812, 0.9375, 0.75, 0.9375, 0.75, 0.875, 0.7812, 0.375, 0.7812, 0.4375, 0.75, 0.4375, 0.75, 0.375, 0.7812, 0.8125, 0.7812, 0.875, 0.75, 0.875, 0.75, 0.8125, 0.7812, 0.3125, 0.7812, 0.375, 0.75, 0.375, 0.75, 0.3125, 0.7812, 0.75, 0.7812, 0.8125, 0.75, 0.8125, 0.75, 0.75, 0.7812, 0.25, 0.7812, 0.3125, 0.75, 0.3125, 0.75, 0.25, 0.7812, 0.6875, 0.7812, 0.75, 0.75, 0.75, 0.75, 0.6875, 0.7812, 0.1875, 0.7812, 0.25, 0.75, 0.25, 0.75, 0.1875, 0.7812, 0.625, 0.7812, 0.6875, 0.75, 0.6875, 0.75, 0.625, 0.375, 0.0, 0.625, 0.0, 0.625, 0.25, 0.375, 0.25, 0.375, 0.25, 0.625, 0.25, 0.625, 0.5, 0.375, 0.5, 0.375, 0.5, 0.625, 0.5, 0.625, 0.75, 0.375, 0.75, 0.375, 0.75, 0.625, 0.75, 0.625, 1.0, 0.375, 1.0, 0.125, 0.5, 0.375, 0.5, 0.375, 0.75, 0.125, 0.75, 0.625, 0.5, 0.875, 0.5, 0.875, 0.75, 0.625, 0.75])
me_cube_016.use_remesh_preserve_volume = False
me_cube_016.use_remesh_preserve_attributes = False
me_cube_016.use_mirror_vertex_groups = False
me_cube_016.update()

# ---- objects
ob_ponytail_hair = bpy.data.objects.new('Ponytail Hair', me_cube_016)

# ---- transforms, parenting, visibility, modifiers, constraints
ob_ponytail_hair.location = (-12.84, 4.735e-08, 104.6)
ob_ponytail_hair.rotation_euler = (-0.3777, 6.65e-09, 1.571)
ob_ponytail_hair.lineart.crease_threshold = 0.0
_m = ob_ponytail_hair.modifiers.new('Subdivision', 'SUBSURF')
_m.uv_smooth = 'PRESERVE_CORNERS'
_m.show_only_control_edges = False

# ---- collection membership
col_girl_pieces.objects.link(ob_ponytail_hair)

# ---- scene / render settings (as saved in the file)
scene.frame_start = 1; scene.frame_end = 250; scene.frame_set(28)
scene.render.engine = 'BLENDER_EEVEE_NEXT'
scene.cycles.use_denoising = False
scene.cycles.samples = 128
scene.cycles.sampling_pattern = 'TABULATED_SOBOL'
scene.cycles.use_adaptive_sampling = False
scene.cycles.use_light_tree = False
scene.view_settings.view_transform = 'Filmic'
scene.unit_settings.scale_length = 0.001
bpy.context.view_layer.update()

# ---- added for rendering (the .blend has no active camera and no usable light): camera, sun
cam_auto = bpy.data.cameras.new('AutoCamera')
cam_auto.lens = 50.0
cam_auto.sensor_width = 36.0
cam_auto.clip_end = 6652.11
ob_auto_camera = bpy.data.objects.new('AutoCamera', cam_auto)
scene.collection.objects.link(ob_auto_camera)
ob_auto_camera.location = (374.613, -464.573, 268.289)
ob_auto_camera.rotation_euler = (1.09748, -7.21219e-08, 0.694738)
scene.camera = ob_auto_camera
light_auto_sun = bpy.data.lights.new('AutoSun', 'SUN')
light_auto_sun.energy = 3.0
light_auto_sun.angle = 0.0523599
ob_auto_sun = bpy.data.objects.new('AutoSun', light_auto_sun)
scene.collection.objects.link(ob_auto_sun)
ob_auto_sun.rotation_euler = (0.872665, 0.174533, 0.523599)
bpy.context.view_layer.update()
